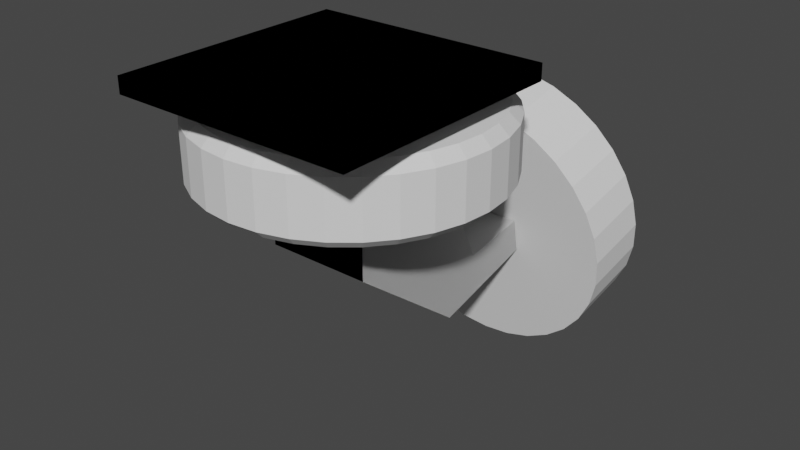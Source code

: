 # Source: Tren_de_aterrizaje.blend  (saved by Blender 3.0.42; exported with 4.5.12 LTS)
import bpy
from mathutils import Matrix  # noqa: F401  (used for matrix-valued properties, if any)

bpy.ops.wm.read_factory_settings(use_empty=True)
scene = bpy.context.scene
scene.name = 'Scene'

# ---- collections
col_collection = bpy.data.collections.new('Collection'); scene.collection.children.link(col_collection)
col_collection_2 = bpy.data.collections.new('Collection 2'); scene.collection.children.link(col_collection_2)

# ---- world
world_world = bpy.data.worlds.new('World'); scene.world = world_world
world_world.use_nodes = True; world_world.node_tree.nodes.clear()
_N = world_world.node_tree.nodes; _L = world_world.node_tree.links
n0 = _N.new('ShaderNodeOutputWorld'); n0.name = 'World Output'; n0.location = (300, 300)
n1 = _N.new('ShaderNodeBackground'); n1.name = 'Background'; n1.location = (10, 300)
n1.inputs[0].default_value = (0.05088, 0.05088, 0.05088, 1.0)
_L.new(n1.outputs[0], n0.inputs[0])
n0.is_active_output = True
world_world.color = (0.05088, 0.05088, 0.05088)
world_world.use_sun_shadow = False
world_world.sun_shadow_jitter_overblur = 0.0

# ---- meshes
me_atracci_n_parque_centrox2_final = bpy.data.meshes.new('Atracción Parque Centrox2_final')
me_atracci_n_parque_centrox2_final.from_pydata([(-13.13, -19.66, 9.071), (-13.13, 10.34, 9.071), (-13.13, -19.66, 7.07), (-13.13, 10.34, 7.071), (16.87, -19.66, 9.071), (16.87, -19.66, 7.07), (16.87, 10.34, 9.071), (16.87, 10.34, 7.071), (-7.129, 3.063, 0.5073), (-12.13, 3.063, 0.5073), (-7.129, 3.094, 0.0705), (-12.13, 3.094, 0.0705), (-7.129, 3.063, -0.3663), (-12.13, 3.063, -0.3663), (-7.129, 2.967, -0.7938), (-12.13, 2.967, -0.7938), (-7.129, 2.811, -1.203), (-12.13, 2.811, -1.203), (-7.129, 2.596, -1.585), (-12.13, 2.596, -1.585), (-7.129, 2.329, -1.931), (-12.13, 2.329, -1.931), (-7.129, 2.014, -2.235), (-12.13, 2.014, -2.235), (-7.129, 1.657, -2.49), (-12.13, 1.657, -2.49), (-7.129, 1.268, -2.691), (-12.13, 1.268, -2.691), (-7.129, 0.8533, -2.832), (-12.13, 0.8533, -2.832), (-7.129, 0.4226, -2.911), (-12.13, 0.4226, -2.911), (-7.129, -0.01508, -2.927), (-12.13, -0.01508, -2.927), (-7.129, -0.4504, -2.88), (-12.13, -0.4504, -2.88), (-7.129, -0.8741, -2.769), (-12.13, -0.8741, -2.769), (-7.129, -1.277, -2.598), (-12.13, -1.277, -2.598), (-7.129, -1.651, -2.369), (-12.13, -1.651, -2.369), (-7.129, -1.988, -2.089), (-12.13, -1.988, -2.089), (-7.129, -2.28, -1.763), (-12.13, -2.28, -1.763), (-7.129, -2.522, -1.398), (-12.13, -2.522, -1.398), (-7.129, -2.708, -1.001), (-12.13, -2.708, -1.001), (-7.129, -2.834, -0.5818), (-12.13, -2.834, -0.5818), (-7.129, -2.898, -0.1485), (-12.13, -2.898, -0.1485), (-7.129, -2.898, 0.2895), (-12.13, -2.898, 0.2895), (-7.129, -2.834, 0.7228), (-12.13, -2.834, 0.7228), (-7.129, -2.708, 1.142), (-12.13, -2.708, 1.142), (-7.129, -2.522, 1.539), (-12.13, -2.522, 1.539), (-7.129, -2.28, 1.904), (-12.13, -2.28, 1.904), (-7.129, -1.988, 2.23), (-12.13, -1.988, 2.23), (-7.129, -1.651, 2.51), (-12.13, -1.651, 2.51), (-7.129, -1.277, 2.739), (-12.13, -1.277, 2.739), (-7.129, -0.8741, 2.91), (-12.13, -0.8741, 2.91), (-7.129, -0.4504, 3.021), (-12.13, -0.4504, 3.021), (-7.129, -0.01508, 3.069), (-12.13, -0.01508, 3.069), (-7.129, 0.4226, 3.053), (-12.13, 0.4226, 3.053), (-7.129, 0.8533, 2.973), (-12.13, 0.8533, 2.973), (-7.129, 1.268, 2.832), (-12.13, 1.268, 2.832), (-7.129, 1.657, 2.631), (-12.13, 1.657, 2.631), (-7.129, 2.014, 2.376), (-12.13, 2.014, 2.376), (-7.129, 2.329, 2.072), (-12.13, 2.329, 2.072), (-7.129, 2.596, 1.726), (-12.13, 2.596, 1.726), (-7.129, 2.811, 1.344), (-12.13, 2.811, 1.344), (-7.129, 2.967, 0.9348), (-12.13, 2.967, 0.9348), (-7.129, -6.906, 0.0705), (-12.13, -6.906, 0.0705), (-7.129, -6.874, -0.5949), (-12.13, -6.874, -0.5949), (-7.129, -6.779, -1.254), (-12.13, -6.779, -1.254), (-7.129, -6.622, -1.902), (-12.13, -6.622, -1.902), (-7.129, -6.404, -2.531), (-12.13, -6.404, -2.531), (-7.129, -6.127, -3.137), (-12.13, -6.127, -3.137), (-7.129, -5.794, -3.714), (-12.13, -5.794, -3.714), (-7.129, -5.408, -4.257), (-12.13, -5.408, -4.257), (-7.129, -4.972, -4.76), (-12.13, -4.972, -4.76), (-7.129, -4.49, -5.22), (-12.13, -4.49, -5.22), (-7.129, -3.966, -5.632), (-12.13, -3.966, -5.632), (-7.129, -3.406, -5.992), (-12.13, -3.406, -5.992), (-7.129, -2.813, -6.297), (-12.13, -2.813, -6.297), (-7.129, -2.195, -6.544), (-12.13, -2.195, -6.544), (-7.129, -1.556, -6.732), (-12.13, -1.556, -6.732), (-7.129, -0.9017, -6.858), (-12.13, -0.9017, -6.858), (-7.129, -0.2386, -6.922), (-12.13, -0.2386, -6.922), (-7.129, 0.4276, -6.922), (-12.13, 0.4276, -6.922), (-7.129, 1.091, -6.858), (-12.13, 1.091, -6.858), (-7.129, 1.745, -6.732), (-12.13, 1.745, -6.732), (-7.129, 2.384, -6.544), (-12.13, 2.384, -6.544), (-7.129, 3.002, -6.297), (-12.13, 3.002, -6.297), (-7.129, 3.594, -5.992), (-12.13, 3.594, -5.992), (-7.129, 4.155, -5.632), (-12.13, 4.155, -5.632), (-7.129, 4.679, -5.22), (-12.13, 4.679, -5.22), (-7.129, 5.161, -4.76), (-12.13, 5.161, -4.76), (-7.129, 5.597, -4.257), (-12.13, 5.597, -4.257), (-7.129, 5.983, -3.714), (-12.13, 5.983, -3.714), (-7.129, 6.316, -3.137), (-12.13, 6.316, -3.137), (-7.129, 6.593, -2.531), (-12.13, 6.593, -2.531), (-7.129, 6.811, -1.902), (-12.13, 6.811, -1.902), (-7.129, 6.968, -1.254), (-12.13, 6.968, -1.254), (-7.129, 7.063, -0.5949), (-12.13, 7.063, -0.5949), (-7.129, 7.094, 0.0705), (-12.13, 7.094, 0.0705), (-12.13, -6.906, 7.07), (-7.129, -6.906, 7.07), (-12.13, 7.094, 7.071), (-7.129, 7.094, 7.071), (11.87, 3.063, 0.5073), (6.871, 3.063, 0.5073), (11.87, 3.094, 0.0705), (6.871, 3.094, 0.0705), (11.87, 3.063, -0.3663), (6.871, 3.063, -0.3663), (11.87, 2.967, -0.7938), (6.871, 2.967, -0.7938), (11.87, 2.811, -1.203), (6.871, 2.811, -1.203), (11.87, 2.596, -1.585), (6.871, 2.596, -1.585), (11.87, 2.329, -1.931), (6.871, 2.329, -1.931), (11.87, 2.014, -2.235), (6.871, 2.014, -2.235), (11.87, 1.657, -2.49), (6.871, 1.657, -2.49), (11.87, 1.268, -2.691), (6.871, 1.268, -2.691), (11.87, 0.8533, -2.832), (6.871, 0.8533, -2.832), (11.87, 0.4226, -2.911), (6.871, 0.4226, -2.911), (11.87, -0.01508, -2.927), (6.871, -0.01508, -2.927), (11.87, -0.4504, -2.88), (6.871, -0.4504, -2.88), (11.87, -0.8741, -2.769), (6.871, -0.8741, -2.769), (11.87, -1.277, -2.598), (6.871, -1.277, -2.598), (11.87, -1.651, -2.369), (6.871, -1.651, -2.369), (11.87, -1.988, -2.089), (6.871, -1.988, -2.089), (11.87, -2.28, -1.763), (6.871, -2.28, -1.763), (11.87, -2.522, -1.398), (6.871, -2.522, -1.398), (11.87, -2.708, -1.001), (6.871, -2.708, -1.001), (11.87, -2.834, -0.5818), (6.871, -2.834, -0.5818), (11.87, -2.898, -0.1485), (6.871, -2.898, -0.1485), (11.87, -2.898, 0.2895), (6.871, -2.898, 0.2895), (11.87, -2.834, 0.7228), (6.871, -2.834, 0.7228), (11.87, -2.708, 1.142), (6.871, -2.708, 1.142), (11.87, -2.522, 1.539), (6.871, -2.522, 1.539), (11.87, -2.28, 1.904), (6.871, -2.28, 1.904), (11.87, -1.988, 2.23), (6.871, -1.988, 2.23), (11.87, -1.651, 2.51), (6.871, -1.651, 2.51), (11.87, -1.277, 2.739), (6.871, -1.277, 2.739), (11.87, -0.8741, 2.91), (6.871, -0.8741, 2.91), (11.87, -0.4504, 3.021), (6.871, -0.4504, 3.021), (11.87, -0.01508, 3.069), (6.871, -0.01508, 3.069), (11.87, 0.4226, 3.053), (6.871, 0.4226, 3.053), (11.87, 0.8533, 2.973), (6.871, 0.8533, 2.973), (11.87, 1.268, 2.832), (6.871, 1.268, 2.832), (11.87, 1.657, 2.631), (6.871, 1.657, 2.631), (11.87, 2.014, 2.376), (6.871, 2.014, 2.376), (11.87, 2.329, 2.072), (6.871, 2.329, 2.072), (11.87, 2.596, 1.726), (6.871, 2.596, 1.726), (11.87, 2.811, 1.344), (6.871, 2.811, 1.344), (11.87, 2.967, 0.9348), (6.871, 2.967, 0.9348), (11.87, -6.906, 0.0705), (6.871, -6.906, 0.0705), (11.87, -6.874, -0.5949), (6.871, -6.874, -0.5949), (11.87, -6.779, -1.254), (6.871, -6.779, -1.254), (11.87, -6.622, -1.902), (6.871, -6.622, -1.902), (11.87, -6.404, -2.531), (6.871, -6.404, -2.531), (11.87, -6.127, -3.137), (6.871, -6.127, -3.137), (11.87, -5.794, -3.714), (6.871, -5.794, -3.714), (11.87, -5.408, -4.257), (6.871, -5.408, -4.257), (11.87, -4.972, -4.76), (6.871, -4.972, -4.76), (11.87, -4.49, -5.22), (6.871, -4.49, -5.22), (11.87, -3.966, -5.632), (6.871, -3.966, -5.632), (11.87, -3.406, -5.992), (6.871, -3.406, -5.992), (11.87, -2.813, -6.297), (6.871, -2.813, -6.297), (11.87, -2.195, -6.544), (6.871, -2.195, -6.544), (11.87, -1.556, -6.732), (6.871, -1.556, -6.732), (11.87, -0.9017, -6.858), (6.871, -0.9017, -6.858), (11.87, -0.2386, -6.922), (6.871, -0.2386, -6.922), (11.87, 0.4276, -6.922), (6.871, 0.4276, -6.922), (11.87, 1.091, -6.858), (6.871, 1.091, -6.858), (11.87, 1.745, -6.732), (6.871, 1.745, -6.732), (11.87, 2.384, -6.544), (6.871, 2.384, -6.544), (11.87, 3.002, -6.297), (6.871, 3.002, -6.297), (11.87, 3.594, -5.992), (6.871, 3.594, -5.992), (11.87, 4.155, -5.632), (6.871, 4.155, -5.632), (11.87, 4.679, -5.22), (6.871, 4.679, -5.22), (11.87, 5.161, -4.76), (6.871, 5.161, -4.76), (11.87, 5.597, -4.257), (6.871, 5.597, -4.257), (11.87, 5.983, -3.714), (6.871, 5.983, -3.714), (11.87, 6.316, -3.137), (6.871, 6.316, -3.137), (11.87, 6.593, -2.531), (6.871, 6.593, -2.531), (11.87, 6.811, -1.902), (6.871, 6.811, -1.902), (11.87, 6.968, -1.254), (6.871, 6.968, -1.254), (11.87, 7.063, -0.5949), (6.871, 7.063, -0.5949), (11.87, 7.094, 0.0705), (6.871, 7.094, 0.0705), (6.871, -6.906, 7.07), (11.87, -6.906, 7.07), (6.871, 7.094, 7.071), (11.87, 7.094, 7.071)], [], [(0, 1, 2), (2, 1, 3), (4, 0, 5), (5, 0, 2), (6, 4, 7), (7, 4, 5), (1, 6, 3), (3, 6, 7), (7, 5, 3), (3, 5, 2), (1, 0, 6), (6, 0, 4), (8, 9, 10), (10, 9, 11), (10, 11, 12), (12, 11, 13), (12, 13, 14), (14, 13, 15), (14, 15, 16), (16, 15, 17), (16, 17, 18), (18, 17, 19), (18, 19, 20), (20, 19, 21), (20, 21, 22), (22, 21, 23), (22, 23, 24), (24, 23, 25), (24, 25, 26), (26, 25, 27), (26, 27, 28), (28, 27, 29), (28, 29, 30), (30, 29, 31), (30, 31, 32), (32, 31, 33), (32, 33, 34), (34, 33, 35), (34, 35, 36), (36, 35, 37), (36, 37, 38), (38, 37, 39), (38, 39, 40), (40, 39, 41), (40, 41, 42), (42, 41, 43), (42, 43, 44), (44, 43, 45), (44, 45, 46), (46, 45, 47), (46, 47, 48), (48, 47, 49), (48, 49, 50), (50, 49, 51), (50, 51, 52), (52, 51, 53), (52, 53, 54), (54, 53, 55), (54, 55, 56), (56, 55, 57), (56, 57, 58), (58, 57, 59), (58, 59, 60), (60, 59, 61), (60, 61, 62), (62, 61, 63), (62, 63, 64), (64, 63, 65), (64, 65, 66), (66, 65, 67), (66, 67, 68), (68, 67, 69), (68, 69, 70), (70, 69, 71), (70, 71, 72), (72, 71, 73), (72, 73, 74), (74, 73, 75), (74, 75, 76), (76, 75, 77), (76, 77, 78), (78, 77, 79), (78, 79, 80), (80, 79, 81), (80, 81, 82), (82, 81, 83), (82, 83, 84), (84, 83, 85), (84, 85, 86), (86, 85, 87), (86, 87, 88), (88, 87, 89), (88, 89, 90), (90, 89, 91), (90, 91, 92), (92, 91, 93), (92, 93, 8), (8, 93, 9), (94, 95, 96), (96, 95, 97), (96, 97, 98), (98, 97, 99), (98, 99, 100), (100, 99, 101), (100, 101, 102), (102, 101, 103), (102, 103, 104), (104, 103, 105), (104, 105, 106), (106, 105, 107), (106, 107, 108), (108, 107, 109), (108, 109, 110), (110, 109, 111), (110, 111, 112), (112, 111, 113), (112, 113, 114), (114, 113, 115), (114, 115, 116), (116, 115, 117), (116, 117, 118), (118, 117, 119), (118, 119, 120), (120, 119, 121), (120, 121, 122), (122, 121, 123), (122, 123, 124), (124, 123, 125), (124, 125, 126), (126, 125, 127), (126, 127, 128), (128, 127, 129), (128, 129, 130), (130, 129, 131), (130, 131, 132), (132, 131, 133), (132, 133, 134), (134, 133, 135), (134, 135, 136), (136, 135, 137), (136, 137, 138), (138, 137, 139), (138, 139, 140), (140, 139, 141), (140, 141, 142), (142, 141, 143), (142, 143, 144), (144, 143, 145), (144, 145, 146), (146, 145, 147), (146, 147, 148), (148, 147, 149), (148, 149, 150), (150, 149, 151), (150, 151, 152), (152, 151, 153), (152, 153, 154), (154, 153, 155), (154, 155, 156), (156, 155, 157), (156, 157, 158), (158, 157, 159), (158, 159, 160), (160, 159, 161), (162, 95, 163), (163, 95, 94), (164, 162, 165), (165, 162, 163), (161, 164, 160), (160, 164, 165), (12, 158, 10), (10, 158, 160), (10, 160, 8), (8, 160, 92), (92, 160, 90), (90, 160, 88), (88, 160, 165), (88, 165, 86), (86, 165, 84), (84, 165, 82), (82, 165, 80), (80, 165, 78), (78, 165, 76), (76, 165, 74), (74, 165, 163), (74, 163, 72), (72, 163, 70), (70, 163, 68), (68, 163, 66), (66, 163, 64), (64, 163, 62), (62, 163, 60), (60, 163, 94), (60, 94, 58), (58, 94, 56), (56, 94, 54), (54, 94, 52), (52, 94, 96), (52, 96, 98), (158, 12, 156), (156, 12, 14), (156, 14, 154), (154, 14, 152), (152, 14, 16), (152, 16, 150), (150, 16, 18), (150, 18, 148), (148, 18, 146), (146, 18, 20), (146, 20, 144), (144, 20, 22), (144, 22, 142), (142, 22, 140), (140, 22, 24), (140, 24, 138), (138, 24, 136), (136, 24, 26), (136, 26, 134), (134, 26, 28), (134, 28, 132), (132, 28, 130), (130, 28, 30), (130, 30, 128), (128, 30, 32), (128, 32, 126), (126, 32, 124), (124, 32, 34), (124, 34, 122), (122, 34, 36), (122, 36, 120), (120, 36, 118), (118, 36, 38), (118, 38, 116), (116, 38, 40), (116, 40, 114), (114, 40, 112), (112, 40, 42), (112, 42, 110), (110, 42, 44), (110, 44, 108), (108, 44, 106), (106, 44, 46), (106, 46, 104), (104, 46, 48), (104, 48, 102), (102, 48, 100), (100, 48, 50), (100, 50, 98), (98, 50, 52), (9, 161, 11), (11, 161, 159), (11, 159, 13), (13, 159, 157), (13, 157, 15), (15, 157, 155), (15, 155, 153), (9, 93, 161), (161, 93, 91), (161, 91, 89), (161, 89, 164), (164, 89, 87), (164, 87, 85), (85, 83, 164), (164, 83, 81), (164, 81, 79), (79, 77, 164), (164, 77, 75), (164, 75, 162), (162, 75, 73), (162, 73, 71), (71, 69, 162), (162, 69, 67), (162, 67, 65), (65, 63, 162), (162, 63, 61), (162, 61, 95), (95, 61, 59), (95, 59, 57), (57, 55, 95), (95, 55, 53), (95, 53, 97), (97, 53, 99), (99, 53, 51), (99, 51, 101), (101, 51, 49), (101, 49, 103), (103, 49, 105), (105, 49, 47), (105, 47, 107), (107, 47, 45), (107, 45, 109), (109, 45, 111), (111, 45, 43), (111, 43, 113), (113, 43, 41), (113, 41, 115), (115, 41, 117), (117, 41, 39), (117, 39, 119), (119, 39, 37), (119, 37, 121), (121, 37, 123), (123, 37, 35), (123, 35, 125), (125, 35, 33), (125, 33, 127), (127, 33, 129), (129, 33, 31), (129, 31, 131), (131, 31, 29), (131, 29, 133), (133, 29, 135), (135, 29, 27), (135, 27, 137), (137, 27, 25), (137, 25, 139), (139, 25, 141), (141, 25, 23), (141, 23, 143), (143, 23, 145), (145, 23, 21), (145, 21, 147), (147, 21, 19), (147, 19, 149), (149, 19, 151), (151, 19, 17), (151, 17, 153), (153, 17, 15), (166, 167, 168), (168, 167, 169), (168, 169, 170), (170, 169, 171), (170, 171, 172), (172, 171, 173), (172, 173, 174), (174, 173, 175), (174, 175, 176), (176, 175, 177), (176, 177, 178), (178, 177, 179), (178, 179, 180), (180, 179, 181), (180, 181, 182), (182, 181, 183), (182, 183, 184), (184, 183, 185), (184, 185, 186), (186, 185, 187), (186, 187, 188), (188, 187, 189), (188, 189, 190), (190, 189, 191), (190, 191, 192), (192, 191, 193), (192, 193, 194), (194, 193, 195), (194, 195, 196), (196, 195, 197), (196, 197, 198), (198, 197, 199), (198, 199, 200), (200, 199, 201), (200, 201, 202), (202, 201, 203), (202, 203, 204), (204, 203, 205), (204, 205, 206), (206, 205, 207), (206, 207, 208), (208, 207, 209), (208, 209, 210), (210, 209, 211), (210, 211, 212), (212, 211, 213), (212, 213, 214), (214, 213, 215), (214, 215, 216), (216, 215, 217), (216, 217, 218), (218, 217, 219), (218, 219, 220), (220, 219, 221), (220, 221, 222), (222, 221, 223), (222, 223, 224), (224, 223, 225), (224, 225, 226), (226, 225, 227), (226, 227, 228), (228, 227, 229), (228, 229, 230), (230, 229, 231), (230, 231, 232), (232, 231, 233), (232, 233, 234), (234, 233, 235), (234, 235, 236), (236, 235, 237), (236, 237, 238), (238, 237, 239), (238, 239, 240), (240, 239, 241), (240, 241, 242), (242, 241, 243), (242, 243, 244), (244, 243, 245), (244, 245, 246), (246, 245, 247), (246, 247, 248), (248, 247, 249), (248, 249, 250), (250, 249, 251), (250, 251, 166), (166, 251, 167), (252, 253, 254), (254, 253, 255), (254, 255, 256), (256, 255, 257), (256, 257, 258), (258, 257, 259), (258, 259, 260), (260, 259, 261), (260, 261, 262), (262, 261, 263), (262, 263, 264), (264, 263, 265), (264, 265, 266), (266, 265, 267), (266, 267, 268), (268, 267, 269), (268, 269, 270), (270, 269, 271), (270, 271, 272), (272, 271, 273), (272, 273, 274), (274, 273, 275), (274, 275, 276), (276, 275, 277), (276, 277, 278), (278, 277, 279), (278, 279, 280), (280, 279, 281), (280, 281, 282), (282, 281, 283), (282, 283, 284), (284, 283, 285), (284, 285, 286), (286, 285, 287), (286, 287, 288), (288, 287, 289), (288, 289, 290), (290, 289, 291), (290, 291, 292), (292, 291, 293), (292, 293, 294), (294, 293, 295), (294, 295, 296), (296, 295, 297), (296, 297, 298), (298, 297, 299), (298, 299, 300), (300, 299, 301), (300, 301, 302), (302, 301, 303), (302, 303, 304), (304, 303, 305), (304, 305, 306), (306, 305, 307), (306, 307, 308), (308, 307, 309), (308, 309, 310), (310, 309, 311), (310, 311, 312), (312, 311, 313), (312, 313, 314), (314, 313, 315), (314, 315, 316), (316, 315, 317), (316, 317, 318), (318, 317, 319), (320, 253, 321), (321, 253, 252), (322, 320, 323), (323, 320, 321), (319, 322, 318), (318, 322, 323), (170, 316, 168), (168, 316, 318), (168, 318, 166), (166, 318, 250), (250, 318, 248), (248, 318, 246), (246, 318, 323), (246, 323, 244), (244, 323, 242), (242, 323, 240), (240, 323, 238), (238, 323, 236), (236, 323, 234), (234, 323, 232), (232, 323, 321), (232, 321, 230), (230, 321, 228), (228, 321, 226), (226, 321, 224), (224, 321, 222), (222, 321, 220), (220, 321, 218), (218, 321, 252), (218, 252, 216), (216, 252, 214), (214, 252, 212), (212, 252, 210), (210, 252, 254), (210, 254, 256), (316, 170, 314), (314, 170, 172), (314, 172, 312), (312, 172, 310), (310, 172, 174), (310, 174, 308), (308, 174, 176), (308, 176, 306), (306, 176, 304), (304, 176, 178), (304, 178, 302), (302, 178, 180), (302, 180, 300), (300, 180, 298), (298, 180, 182), (298, 182, 296), (296, 182, 294), (294, 182, 184), (294, 184, 292), (292, 184, 186), (292, 186, 290), (290, 186, 288), (288, 186, 188), (288, 188, 286), (286, 188, 190), (286, 190, 284), (284, 190, 282), (282, 190, 192), (282, 192, 280), (280, 192, 194), (280, 194, 278), (278, 194, 276), (276, 194, 196), (276, 196, 274), (274, 196, 198), (274, 198, 272), (272, 198, 270), (270, 198, 200), (270, 200, 268), (268, 200, 202), (268, 202, 266), (266, 202, 264), (264, 202, 204), (264, 204, 262), (262, 204, 206), (262, 206, 260), (260, 206, 258), (258, 206, 208), (258, 208, 256), (256, 208, 210), (167, 319, 169), (169, 319, 317), (169, 317, 171), (171, 317, 315), (171, 315, 173), (173, 315, 313), (173, 313, 311), (167, 251, 319), (319, 251, 249), (319, 249, 247), (319, 247, 322), (322, 247, 245), (322, 245, 243), (243, 241, 322), (322, 241, 239), (322, 239, 237), (237, 235, 322), (322, 235, 233), (322, 233, 320), (320, 233, 231), (320, 231, 229), (229, 227, 320), (320, 227, 225), (320, 225, 223), (223, 221, 320), (320, 221, 219), (320, 219, 253), (253, 219, 217), (253, 217, 215), (215, 213, 253), (253, 213, 211), (253, 211, 255), (255, 211, 257), (257, 211, 209), (257, 209, 259), (259, 209, 207), (259, 207, 261), (261, 207, 263), (263, 207, 205), (263, 205, 265), (265, 205, 203), (265, 203, 267), (267, 203, 269), (269, 203, 201), (269, 201, 271), (271, 201, 199), (271, 199, 273), (273, 199, 275), (275, 199, 197), (275, 197, 277), (277, 197, 195), (277, 195, 279), (279, 195, 281), (281, 195, 193), (281, 193, 283), (283, 193, 191), (283, 191, 285), (285, 191, 287), (287, 191, 189), (287, 189, 289), (289, 189, 187), (289, 187, 291), (291, 187, 293), (293, 187, 185), (293, 185, 295), (295, 185, 183), (295, 183, 297), (297, 183, 299), (299, 183, 181), (299, 181, 301), (301, 181, 303), (303, 181, 179), (303, 179, 305), (305, 179, 177), (305, 177, 307), (307, 177, 309), (309, 177, 175), (309, 175, 311), (311, 175, 173)])
me_atracci_n_parque_centrox2_final.use_remesh_fix_poles = True
me_atracci_n_parque_centrox2_final.use_remesh_preserve_attributes = False
me_atracci_n_parque_centrox2_final.update()
me_plane = bpy.data.meshes.new('Plane')
me_plane.from_pydata([(-5.118, 3.466, 6.465), (-4.367, 4.382, 6.465), (-3.451, 5.133, 6.465), (-2.407, 5.691, 6.465), (-1.369, 6.035, 6.465), (-0.09495, 6.151, 6.465), (-6.02, 1.289, 6.465), (-5.676, 2.422, 6.465), (-6.136, 0.1104, 6.465), (-6.02, -1.068, 6.465), (-5.676, -2.201, 6.465), (-5.118, -3.246, 6.465), (-4.367, -4.161, 6.465), (-3.451, -4.912, 6.465), (-2.407, -5.471, 6.465), (-1.273, -5.814, 6.465), (-0.09495, -5.931, 6.465), (-2.629, 1.803, 6.465), (-2.25, 2.264, 6.465), (-1.789, 2.643, 6.465), (-1.262, 2.924, 6.465), (-0.7388, 3.098, 6.465), (-0.09643, 3.156, 6.465), (-3.084, 0.7046, 6.465), (-2.911, 1.276, 6.465), (-3.142, 0.1104, 6.465), (-3.084, -0.4839, 6.465), (-2.911, -1.055, 6.465), (-2.629, -1.582, 6.465), (-2.25, -2.043, 6.465), (-1.789, -2.422, 6.465), (-1.262, -2.704, 6.465), (-0.6907, -2.877, 6.465), (-0.09643, -2.936, 6.465), (0.4978, -2.877, 6.465), (1.069, -2.704, 6.465), (1.596, -2.422, 6.465), (2.057, -2.043, 6.465), (2.436, -1.582, 6.465), (2.718, -1.055, 6.465), (2.891, -0.4839, 6.465), (2.95, 0.1104, 6.465), (2.891, 0.7046, 6.465), (2.718, 1.276, 6.465), (2.436, 1.803, 6.465), (2.057, 2.264, 6.465), (1.596, 2.643, 6.465), (1.069, 2.924, 6.465), (0.4978, 3.098, 6.465), (1.015, -5.883, 6.465), (13.25, -5.883, 6.465), (1.015, 6.109, 6.465), (25.08, 9.575, 6.465), (17.11, 22.6, 6.465), (21.49, 23.44, 6.465), (18.42, 14.0, 6.465), (-6.02, 1.289, -6.716), (-5.676, 2.422, -6.716), (-5.118, 3.466, -6.716), (-4.367, 4.382, -6.716), (-3.451, 5.133, -6.716), (-2.407, 5.691, -6.716), (-1.369, 6.035, -6.716), (-0.09495, 6.151, -6.716), (-5.676, -2.201, -6.716), (-6.02, -1.068, -6.716), (-6.136, 0.1104, -6.716), (-5.118, -3.246, -6.716), (-4.367, -4.161, -6.716), (-3.451, -4.912, -6.716), (-2.407, -5.471, -6.716), (-1.273, -5.814, -6.716), (-0.09495, -5.931, -6.716), (-3.084, 0.7046, -6.716), (-2.911, 1.276, -6.716), (-2.629, 1.803, -6.716), (-2.25, 2.264, -6.716), (-1.789, 2.643, -6.716), (-1.262, 2.924, -6.716), (-0.7388, 3.098, -6.716), (-0.09643, 3.156, -6.716), (-2.911, -1.055, -6.716), (-3.084, -0.4839, -6.716), (-3.142, 0.1104, -6.716), (-2.629, -1.582, -6.716), (-2.25, -2.043, -6.716), (-1.789, -2.422, -6.716), (-1.262, -2.704, -6.716), (-0.6907, -2.877, -6.716), (-0.09643, -2.936, -6.716), (0.4978, -2.877, -6.716), (1.069, -2.704, -6.716), (1.596, -2.422, -6.716), (2.057, -2.043, -6.716), (2.436, -1.582, -6.716), (2.718, -1.055, -6.716), (2.891, -0.4839, -6.716), (2.95, 0.1104, -6.716), (2.891, 0.7046, -6.716), (2.718, 1.276, -6.716), (2.436, 1.803, -6.716), (2.057, 2.264, -6.716), (1.596, 2.643, -6.716), (1.069, 2.924, -6.716), (0.4978, 3.098, -6.716), (1.015, -5.883, -6.716), (13.25, -5.883, -6.716), (25.08, 9.575, -6.716), (18.42, 14.0, -6.716), (1.015, 6.109, -6.716), (17.11, 22.6, -6.716), (21.49, 23.44, -6.716)], [], [(55, 53, 54, 52), (45, 46, 55), (47, 51, 55, 46), (44, 45, 55), (43, 44, 55), (42, 43, 55), (41, 42, 55), (55, 52, 41), (52, 50, 41), (47, 48, 5, 51), (5, 48, 22, 4), (4, 22, 21, 3), (3, 21, 20, 2), (2, 20, 19, 1), (1, 19, 18, 0), (0, 18, 17, 7), (7, 17, 24, 6), (6, 24, 23, 8), (8, 23, 25, 9), (9, 25, 26, 10), (10, 26, 27, 11), (11, 27, 28, 12), (12, 28, 29, 13), (13, 29, 30, 14), (14, 30, 31, 15), (15, 31, 32, 16), (33, 49, 16, 32), (34, 50, 49, 33), (34, 35, 50), (35, 36, 50), (36, 37, 50), (37, 38, 50), (38, 39, 50), (39, 40, 50), (41, 50, 40), (108, 107, 111, 110), (101, 108, 102), (103, 102, 108, 109), (100, 108, 101), (99, 108, 100), (98, 108, 99), (97, 108, 98), (108, 97, 107), (107, 97, 106), (103, 109, 63, 104), (63, 62, 80, 104), (62, 61, 79, 80), (61, 60, 78, 79), (60, 59, 77, 78), (59, 58, 76, 77), (58, 57, 75, 76), (57, 56, 74, 75), (56, 66, 73, 74), (66, 65, 83, 73), (65, 64, 82, 83), (64, 67, 81, 82), (67, 68, 84, 81), (68, 69, 85, 84), (69, 70, 86, 85), (70, 71, 87, 86), (71, 72, 88, 87), (89, 88, 72, 105), (90, 89, 105, 106), (90, 106, 91), (91, 106, 92), (92, 106, 93), (93, 106, 94), (94, 106, 95), (95, 106, 96), (97, 96, 106), (33, 32, 88, 89), (1, 0, 58, 59), (34, 33, 89, 90), (4, 3, 61, 62), (35, 34, 90, 91), (9, 10, 64, 65), (36, 35, 91, 92), (6, 8, 66, 56), (37, 36, 92, 93), (8, 9, 65, 66), (38, 37, 93, 94), (10, 11, 67, 64), (39, 38, 94, 95), (11, 12, 68, 67), (40, 39, 95, 96), (12, 13, 69, 68), (41, 40, 96, 97), (13, 14, 70, 69), (42, 41, 97, 98), (14, 15, 71, 70), (43, 42, 98, 99), (15, 16, 72, 71), (44, 43, 99, 100), (23, 24, 74, 73), (45, 44, 100, 101), (24, 17, 75, 74), (46, 45, 101, 102), (18, 19, 77, 76), (47, 46, 102, 103), (19, 20, 78, 77), (48, 47, 103, 104), (21, 22, 80, 79), (22, 48, 104, 80), (17, 18, 76, 75), (49, 50, 106, 105), (20, 21, 79, 78), (50, 52, 107, 106), (27, 26, 82, 81), (55, 51, 109, 108), (25, 23, 73, 83), (53, 55, 108, 110), (26, 25, 83, 82), (52, 54, 111, 107), (28, 27, 81, 84), (7, 6, 56, 57), (54, 53, 110, 111), (29, 28, 84, 85), (0, 7, 57, 58), (30, 29, 85, 86), (2, 1, 59, 60), (16, 49, 105, 72), (31, 30, 86, 87), (3, 2, 60, 61), (51, 5, 63, 109), (32, 31, 87, 88), (5, 4, 62, 63)])
_uv = me_plane.uv_layers.new(name='UVMap')
_uv.uv.foreach_set('vector', [0.5, 1.0, 0.5, 1.0, 1.0, 1.0, 1.0, 1.0, 0.0, 0.0, 0.0, 0.0, 0.0, 0.0, 0.0, 0.0, 0.0, 0.0, 0.0, 0.0, 0.0, 0.0, 0.0, 0.0, 0.0, 0.0, 0.0, 0.0, 0.0, 0.0, 0.0, 0.0, 0.0, 0.0, 0.0, 0.0, 0.0, 0.0, 0.0, 0.0, 0.0, 0.0, 0.0, 0.0, 0.0, 0.0, 0.0, 0.0, 1.0, 1.0, 0.0, 0.0, 1.0, 1.0, 0.0, 0.0, 0.0, 0.0, 0.0, 0.0, 0.0, 0.0, 0.0, 0.0, 0.0, 0.0, 0.0, 0.0, 0.0, 0.0, 0.0, 0.0, 0.0, 0.0, 0.0, 0.0, 0.0, 0.0, 0.0, 0.0, 0.0, 0.0, 0.0, 0.0, 0.0, 0.0, 0.0, 0.0, 0.0, 0.0, 0.0, 0.0, 0.0, 0.0, 0.0, 0.0, 0.0, 0.0, 0.0, 0.0, 0.0, 0.0, 0.0, 0.0, 0.0, 0.0, 0.0, 0.0, 0.0, 0.0, 0.0, 0.0, 0.0, 0.0, 0.0, 0.0, 0.0, 0.0, 0.0, 0.0, 0.0, 0.0, 0.0, 0.0, 0.0, 0.0, 0.0, 0.0, 0.0, 0.0, 0.0, 0.0, 0.0, 0.0, 0.0, 0.0, 0.0, 0.0, 0.0, 0.0, 0.0, 0.0, 0.0, 0.0, 0.0, 0.0, 0.0, 0.0, 0.0, 0.0, 0.0, 0.0, 0.0, 0.0, 0.0, 0.0, 0.0, 0.0, 0.0, 0.0, 0.0, 0.0, 0.0, 0.0, 0.0, 0.0, 0.0, 0.0, 0.0, 0.0, 0.0, 0.0, 0.0, 0.0, 0.0, 0.0, 0.0, 0.0, 0.0, 0.0, 0.0, 0.0, 0.0, 0.0, 0.0, 0.0, 0.0, 0.0, 0.0, 0.0, 0.0, 0.0, 0.0, 0.0, 0.0, 0.0, 0.0, 0.0, 0.0, 0.0, 0.0, 0.0, 0.0, 0.0, 0.0, 0.0, 0.0, 0.0, 0.0, 0.0, 0.0, 0.0, 0.0, 0.0, 0.0, 0.0, 0.0, 0.0, 0.0, 0.0, 0.0, 0.0, 0.0, 0.0, 0.0, 0.0, 0.0, 0.0, 0.0, 0.0, 0.0, 0.0, 0.0, 0.0, 0.0, 0.0, 0.0, 0.0, 0.0, 0.0, 0.0, 0.0, 0.0, 0.0, 0.0, 0.0, 0.0, 0.0, 0.0, 0.0, 0.0, 0.0, 0.5, 1.0, 1.0, 1.0, 1.0, 1.0, 0.5, 1.0, 0.0, 0.0, 0.0, 0.0, 0.0, 0.0, 0.0, 0.0, 0.0, 0.0, 0.0, 0.0, 0.0, 0.0, 0.0, 0.0, 0.0, 0.0, 0.0, 0.0, 0.0, 0.0, 0.0, 0.0, 0.0, 0.0, 0.0, 0.0, 0.0, 0.0, 0.0, 0.0, 0.0, 0.0, 0.0, 0.0, 0.0, 0.0, 0.0, 0.0, 0.0, 0.0, 1.0, 1.0, 1.0, 1.0, 0.0, 0.0, 0.0, 0.0, 0.0, 0.0, 0.0, 0.0, 0.0, 0.0, 0.0, 0.0, 0.0, 0.0, 0.0, 0.0, 0.0, 0.0, 0.0, 0.0, 0.0, 0.0, 0.0, 0.0, 0.0, 0.0, 0.0, 0.0, 0.0, 0.0, 0.0, 0.0, 0.0, 0.0, 0.0, 0.0, 0.0, 0.0, 0.0, 0.0, 0.0, 0.0, 0.0, 0.0, 0.0, 0.0, 0.0, 0.0, 0.0, 0.0, 0.0, 0.0, 0.0, 0.0, 0.0, 0.0, 0.0, 0.0, 0.0, 0.0, 0.0, 0.0, 0.0, 0.0, 0.0, 0.0, 0.0, 0.0, 0.0, 0.0, 0.0, 0.0, 0.0, 0.0, 0.0, 0.0, 0.0, 0.0, 0.0, 0.0, 0.0, 0.0, 0.0, 0.0, 0.0, 0.0, 0.0, 0.0, 0.0, 0.0, 0.0, 0.0, 0.0, 0.0, 0.0, 0.0, 0.0, 0.0, 0.0, 0.0, 0.0, 0.0, 0.0, 0.0, 0.0, 0.0, 0.0, 0.0, 0.0, 0.0, 0.0, 0.0, 0.0, 0.0, 0.0, 0.0, 0.0, 0.0, 0.0, 0.0, 0.0, 0.0, 0.0, 0.0, 0.0, 0.0, 0.0, 0.0, 0.0, 0.0, 0.0, 0.0, 0.0, 0.0, 0.0, 0.0, 0.0, 0.0, 0.0, 0.0, 0.0, 0.0, 0.0, 0.0, 0.0, 0.0, 0.0, 0.0, 0.0, 0.0, 0.0, 0.0, 0.0, 0.0, 0.0, 0.0, 0.0, 0.0, 0.0, 0.0, 0.0, 0.0, 0.0, 0.0, 0.0, 0.0, 0.0, 0.0, 0.0, 0.0, 0.0, 0.0, 0.0, 0.0, 0.0, 0.0, 0.0, 0.0, 0.0, 0.0, 0.0, 0.0, 0.0, 0.0, 0.0, 0.0, 0.0, 0.0, 0.0, 0.0, 0.0, 0.0, 0.0, 0.0, 0.0, 0.0, 0.0, 0.0, 0.0, 0.0, 0.0, 0.0, 0.0, 0.0, 0.0, 0.0, 0.0, 0.0, 0.0, 0.0, 0.0, 0.0, 0.0, 0.0, 0.0, 0.0, 0.0, 0.0, 0.0, 0.0, 0.0, 0.0, 0.0, 0.0, 0.0, 0.0, 0.0, 0.0, 0.0, 0.0, 0.0, 0.0, 0.0, 0.0, 0.0, 0.0, 0.0, 0.0, 0.0, 0.0, 0.0, 0.0, 0.0, 0.0, 0.0, 0.0, 0.0, 0.0, 0.0, 0.0, 0.0, 0.0, 0.0, 0.0, 0.0, 0.0, 0.0, 0.0, 0.0, 0.0, 0.0, 0.0, 0.0, 0.0, 0.0, 0.0, 0.0, 0.0, 0.0, 0.0, 0.0, 0.0, 0.0, 0.0, 0.0, 0.0, 0.0, 0.0, 0.0, 0.0, 0.0, 0.0, 0.0, 0.0, 0.0, 0.0, 0.0, 0.0, 0.0, 0.0, 0.0, 0.0, 0.0, 0.0, 0.0, 0.0, 0.0, 0.0, 0.0, 0.0, 0.0, 0.0, 0.0, 0.0, 0.0, 0.0, 0.0, 0.0, 0.0, 0.0, 0.0, 0.0, 0.0, 0.0, 0.0, 0.0, 0.0, 0.0, 0.0, 0.0, 0.0, 0.0, 0.0, 0.0, 0.0, 0.0, 0.0, 0.0, 0.0, 0.0, 0.0, 0.0, 0.0, 0.0, 0.0, 0.0, 0.0, 0.0, 0.0, 0.0, 0.0, 0.0, 0.0, 0.0, 0.0, 0.0, 0.0, 0.0, 0.0, 0.0, 0.0, 0.0, 0.0, 0.0, 0.0, 0.0, 0.0, 0.0, 0.0, 0.0, 0.0, 0.0, 0.0, 0.0, 0.0, 0.0, 0.0, 0.0, 0.0, 0.0, 0.0, 0.0, 0.0, 0.0, 0.0, 0.0, 0.0, 0.0, 0.0, 0.0, 0.0, 0.0, 0.0, 0.0, 0.0, 0.0, 0.0, 0.0, 0.0, 0.0, 0.0, 0.0, 0.0, 0.0, 0.0, 0.0, 0.0, 0.0, 0.0, 0.0, 0.0, 0.0, 0.0, 0.0, 0.0, 0.0, 0.0, 0.0, 0.0, 0.0, 0.0, 0.0, 0.0, 0.0, 0.0, 0.0, 0.0, 0.0, 0.0, 0.0, 0.0, 0.0, 0.0, 0.0, 0.0, 0.0, 0.0, 0.0, 0.0, 0.0, 0.0, 0.0, 0.0, 0.0, 0.0, 0.0, 0.0, 0.0, 0.0, 0.0, 0.0, 0.0, 0.0, 0.0, 0.0, 0.0, 0.0, 0.0, 0.0, 0.0, 0.0, 0.0, 0.0, 0.0, 0.0, 0.0, 0.0, 0.0, 0.0, 0.0, 0.0, 0.0, 0.0, 0.0, 0.0, 0.0, 0.0, 0.0, 0.0, 0.0, 0.0, 0.0, 0.0, 0.0, 0.0, 0.0, 0.0, 0.0, 0.0, 0.0, 0.0, 0.0, 0.0, 0.0, 0.0, 0.0, 0.0, 0.0, 1.0, 1.0, 1.0, 1.0, 0.0, 0.0, 0.0, 0.0, 0.0, 0.0, 0.0, 0.0, 0.0, 0.0, 0.0, 0.0, 0.0, 0.0, 0.0, 0.0, 0.0, 0.0, 0.0, 0.0, 0.0, 0.0, 0.0, 0.0, 0.0, 0.0, 0.5, 1.0, 0.5, 1.0, 0.5, 1.0, 0.5, 1.0, 0.0, 0.0, 0.0, 0.0, 0.0, 0.0, 0.0, 0.0, 1.0, 1.0, 1.0, 1.0, 1.0, 1.0, 1.0, 1.0, 0.0, 0.0, 0.0, 0.0, 0.0, 0.0, 0.0, 0.0, 0.0, 0.0, 0.0, 0.0, 0.0, 0.0, 0.0, 0.0, 1.0, 1.0, 0.5, 1.0, 0.5, 1.0, 1.0, 1.0, 0.0, 0.0, 0.0, 0.0, 0.0, 0.0, 0.0, 0.0, 0.0, 0.0, 0.0, 0.0, 0.0, 0.0, 0.0, 0.0, 0.0, 0.0, 0.0, 0.0, 0.0, 0.0, 0.0, 0.0, 0.0, 0.0, 0.0, 0.0, 0.0, 0.0, 0.0, 0.0, 0.0, 0.0, 0.0, 0.0, 0.0, 0.0, 0.0, 0.0, 0.0, 0.0, 0.0, 0.0, 0.0, 0.0, 0.0, 0.0, 0.0, 0.0, 0.0, 0.0, 0.0, 0.0, 0.0, 0.0, 0.0, 0.0, 0.0, 0.0, 0.0, 0.0, 0.0, 0.0, 0.0, 0.0, 0.0, 0.0, 0.0, 0.0, 0.0, 0.0, 0.0, 0.0, 0.0, 0.0, 0.0, 0.0, 0.0, 0.0])
me_plane.use_remesh_fix_poles = True
me_plane.use_remesh_preserve_attributes = False
me_plane.update()
me_plane_001 = bpy.data.meshes.new('Plane.001')
me_plane_001.from_pydata([(19.26, 23.29, -18.26), (17.49, 32.25, -18.26), (22.75, 23.99, -17.91), (20.98, 32.94, -17.91), (26.11, 24.65, -16.87), (24.34, 33.61, -16.87), (29.21, 25.26, -15.18), (27.44, 34.22, -15.18), (31.92, 25.8, -12.91), (30.15, 34.76, -12.91), (34.15, 26.24, -10.14), (32.38, 35.2, -10.14), (35.81, 26.57, -6.987), (34.03, 35.53, -6.987), (36.83, 26.77, -3.562), (35.05, 35.73, -3.562), (37.17, 26.84, -2.261e-06), (35.4, 35.8, -2.442e-06), (36.83, 26.77, 3.562), (35.05, 35.73, 3.562), (35.81, 26.57, 6.987), (34.03, 35.53, 6.987), (34.15, 26.24, 10.14), (32.38, 35.2, 10.14), (31.92, 25.8, 12.91), (30.15, 34.76, 12.91), (29.21, 25.26, 15.18), (27.44, 34.22, 15.18), (26.11, 24.65, 16.87), (24.34, 33.61, 16.87), (22.75, 23.99, 17.91), (20.98, 32.94, 17.91), (19.26, 23.29, 18.26), (17.49, 32.25, 18.26), (15.77, 22.6, 17.91), (13.99, 31.56, 17.91), (12.41, 21.94, 16.87), (10.63, 30.89, 16.87), (9.311, 21.32, 15.18), (7.538, 30.28, 15.18), (6.597, 20.79, 12.91), (4.824, 29.74, 12.91), (4.37, 20.35, 10.14), (2.597, 29.3, 10.14), (2.715, 20.02, 6.987), (0.9421, 28.98, 6.987), (1.696, 19.82, 3.562), (-0.07701, 28.77, 3.562), (1.352, 19.75, -4.249e-07), (-0.4211, 28.71, -6.058e-07), (1.696, 19.82, -3.562), (-0.07701, 28.77, -3.562), (2.715, 20.02, -6.987), (0.9421, 28.98, -6.987), (4.37, 20.35, -10.14), (2.597, 29.3, -10.14), (6.597, 20.79, -12.91), (4.824, 29.74, -12.91), (9.311, 21.32, -15.18), (7.538, 30.28, -15.18), (12.41, 21.94, -16.87), (10.63, 30.89, -16.87), (15.77, 22.6, -17.91), (13.99, 31.56, -17.91)], [], [(0, 1, 3, 2), (2, 3, 5, 4), (4, 5, 7, 6), (6, 7, 9, 8), (8, 9, 11, 10), (10, 11, 13, 12), (12, 13, 15, 14), (14, 15, 17, 16), (16, 17, 19, 18), (18, 19, 21, 20), (20, 21, 23, 22), (22, 23, 25, 24), (24, 25, 27, 26), (26, 27, 29, 28), (28, 29, 31, 30), (30, 31, 33, 32), (32, 33, 35, 34), (34, 35, 37, 36), (36, 37, 39, 38), (38, 39, 41, 40), (40, 41, 43, 42), (42, 43, 45, 44), (44, 45, 47, 46), (46, 47, 49, 48), (48, 49, 51, 50), (50, 51, 53, 52), (52, 53, 55, 54), (54, 55, 57, 56), (56, 57, 59, 58), (58, 59, 61, 60), (3, 1, 63, 61, 59, 57, 55, 53, 51, 49, 47, 45, 43, 41, 39, 37, 35, 33, 31, 29, 27, 25, 23, 21, 19, 17, 15, 13, 11, 9, 7, 5), (60, 61, 63, 62), (62, 63, 1, 0), (0, 2, 4, 6, 8, 10, 12, 14, 16, 18, 20, 22, 24, 26, 28, 30, 32, 34, 36, 38, 40, 42, 44, 46, 48, 50, 52, 54, 56, 58, 60, 62)])
_uv = me_plane_001.uv_layers.new(name='UVMap')
_uv.uv.foreach_set('vector', [1.0, 0.5, 1.0, 1.0, 0.9688, 1.0, 0.9688, 0.5, 0.9688, 0.5, 0.9688, 1.0, 0.9375, 1.0, 0.9375, 0.5, 0.9375, 0.5, 0.9375, 1.0, 0.9062, 1.0, 0.9062, 0.5, 0.9062, 0.5, 0.9062, 1.0, 0.875, 1.0, 0.875, 0.5, 0.875, 0.5, 0.875, 1.0, 0.8438, 1.0, 0.8438, 0.5, 0.8438, 0.5, 0.8438, 1.0, 0.8125, 1.0, 0.8125, 0.5, 0.8125, 0.5, 0.8125, 1.0, 0.7812, 1.0, 0.7812, 0.5, 0.7812, 0.5, 0.7812, 1.0, 0.75, 1.0, 0.75, 0.5, 0.75, 0.5, 0.75, 1.0, 0.7188, 1.0, 0.7188, 0.5, 0.7188, 0.5, 0.7188, 1.0, 0.6875, 1.0, 0.6875, 0.5, 0.6875, 0.5, 0.6875, 1.0, 0.6562, 1.0, 0.6562, 0.5, 0.6562, 0.5, 0.6562, 1.0, 0.625, 1.0, 0.625, 0.5, 0.625, 0.5, 0.625, 1.0, 0.5938, 1.0, 0.5938, 0.5, 0.5938, 0.5, 0.5938, 1.0, 0.5625, 1.0, 0.5625, 0.5, 0.5625, 0.5, 0.5625, 1.0, 0.5312, 1.0, 0.5312, 0.5, 0.5312, 0.5, 0.5312, 1.0, 0.5, 1.0, 0.5, 0.5, 0.5, 0.5, 0.5, 1.0, 0.4688, 1.0, 0.4688, 0.5, 0.4688, 0.5, 0.4688, 1.0, 0.4375, 1.0, 0.4375, 0.5, 0.4375, 0.5, 0.4375, 1.0, 0.4062, 1.0, 0.4062, 0.5, 0.4062, 0.5, 0.4062, 1.0, 0.375, 1.0, 0.375, 0.5, 0.375, 0.5, 0.375, 1.0, 0.3438, 1.0, 0.3438, 0.5, 0.3438, 0.5, 0.3438, 1.0, 0.3125, 1.0, 0.3125, 0.5, 0.3125, 0.5, 0.3125, 1.0, 0.2812, 1.0, 0.2812, 0.5, 0.2812, 0.5, 0.2812, 1.0, 0.25, 1.0, 0.25, 0.5, 0.25, 0.5, 0.25, 1.0, 0.2188, 1.0, 0.2188, 0.5, 0.2188, 0.5, 0.2188, 1.0, 0.1875, 1.0, 0.1875, 0.5, 0.1875, 0.5, 0.1875, 1.0, 0.1562, 1.0, 0.1562, 0.5, 0.1562, 0.5, 0.1562, 1.0, 0.125, 1.0, 0.125, 0.5, 0.125, 0.5, 0.125, 1.0, 0.09375, 1.0, 0.09375, 0.5, 0.09375, 0.5, 0.09375, 1.0, 0.0625, 1.0, 0.0625, 0.5, 0.2968, 0.4854, 0.25, 0.49, 0.2032, 0.4854, 0.1582, 0.4717, 0.1167, 0.4496, 0.08029, 0.4197, 0.05045, 0.3833, 0.02827, 0.3418, 0.01461, 0.2968, 0.01, 0.25, 0.01461, 0.2032, 0.02827, 0.1582, 0.05045, 0.1167, 0.08029, 0.08029, 0.1167, 0.05045, 0.1582, 0.02827, 0.2032, 0.01461, 0.25, 0.01, 0.2968, 0.01461, 0.3418, 0.02827, 0.3833, 0.05045, 0.4197, 0.08029, 0.4496, 0.1167, 0.4717, 0.1582, 0.4854, 0.2032, 0.49, 0.25, 0.4854, 0.2968, 0.4717, 0.3418, 0.4496, 0.3833, 0.4197, 0.4197, 0.3833, 0.4496, 0.3418, 0.4717, 0.0625, 0.5, 0.0625, 1.0, 0.03125, 1.0, 0.03125, 0.5, 0.03125, 0.5, 0.03125, 1.0, 0.0, 1.0, 0.0, 0.5, 0.75, 0.49, 0.7968, 0.4854, 0.8418, 0.4717, 0.8833, 0.4496, 0.9197, 0.4197, 0.9496, 0.3833, 0.9717, 0.3418, 0.9854, 0.2968, 0.99, 0.25, 0.9854, 0.2032, 0.9717, 0.1582, 0.9496, 0.1167, 0.9197, 0.08029, 0.8833, 0.05045, 0.8418, 0.02827, 0.7968, 0.01461, 0.75, 0.01, 0.7032, 0.01461, 0.6582, 0.02827, 0.6167, 0.05045, 0.5803, 0.08029, 0.5504, 0.1167, 0.5283, 0.1582, 0.5146, 0.2032, 0.51, 0.25, 0.5146, 0.2968, 0.5283, 0.3418, 0.5504, 0.3833, 0.5803, 0.4197, 0.6167, 0.4496, 0.6582, 0.4717, 0.7032, 0.4854])
me_plane_001.use_remesh_fix_poles = True
me_plane_001.use_remesh_preserve_attributes = False
me_plane_001.update()
me_atracci_n_parque_centrox2_final_005 = bpy.data.meshes.new('Atracción Parque Centrox2_final.005')
me_atracci_n_parque_centrox2_final_005.from_pydata([(-13.13, -19.66, 9.071), (-13.13, 10.34, 9.071), (-13.13, -19.66, 7.07), (-13.13, 10.34, 7.071), (16.87, -19.66, 9.071), (16.87, -19.66, 7.07), (16.87, 10.34, 9.071), (16.87, 10.34, 7.071), (-7.129, 3.063, 0.5073), (-12.13, 3.063, 0.5073), (-7.129, 3.094, 0.0705), (-12.13, 3.094, 0.0705), (-7.129, 3.063, -0.3663), (-12.13, 3.063, -0.3663), (-7.129, 2.967, -0.7938), (-12.13, 2.967, -0.7938), (-7.129, 2.811, -1.203), (-12.13, 2.811, -1.203), (-7.129, 2.596, -1.585), (-12.13, 2.596, -1.585), (-7.129, 2.329, -1.931), (-12.13, 2.329, -1.931), (-7.129, 2.014, -2.235), (-12.13, 2.014, -2.235), (-7.129, 1.657, -2.49), (-12.13, 1.657, -2.49), (-7.129, 1.268, -2.691), (-12.13, 1.268, -2.691), (-7.129, 0.8533, -2.832), (-12.13, 0.8533, -2.832), (-7.129, 0.4226, -2.911), (-12.13, 0.4226, -2.911), (-7.129, -0.01508, -2.927), (-12.13, -0.01508, -2.927), (-7.129, -0.4504, -2.88), (-12.13, -0.4504, -2.88), (-7.129, -0.8741, -2.769), (-12.13, -0.8741, -2.769), (-7.129, -1.277, -2.598), (-12.13, -1.277, -2.598), (-7.129, -1.651, -2.369), (-12.13, -1.651, -2.369), (-7.129, -1.988, -2.089), (-12.13, -1.988, -2.089), (-7.129, -2.28, -1.763), (-12.13, -2.28, -1.763), (-7.129, -2.522, -1.398), (-12.13, -2.522, -1.398), (-7.129, -2.708, -1.001), (-12.13, -2.708, -1.001), (-7.129, -2.834, -0.5818), (-12.13, -2.834, -0.5818), (-7.129, -2.898, -0.1485), (-12.13, -2.898, -0.1485), (-7.129, -2.898, 0.2895), (-12.13, -2.898, 0.2895), (-7.129, -2.834, 0.7228), (-12.13, -2.834, 0.7228), (-7.129, -2.708, 1.142), (-12.13, -2.708, 1.142), (-7.129, -2.522, 1.539), (-12.13, -2.522, 1.539), (-7.129, -2.28, 1.904), (-12.13, -2.28, 1.904), (-7.129, -1.988, 2.23), (-12.13, -1.988, 2.23), (-7.129, -1.651, 2.51), (-12.13, -1.651, 2.51), (-7.129, -1.277, 2.739), (-12.13, -1.277, 2.739), (-7.129, -0.8741, 2.91), (-12.13, -0.8741, 2.91), (-7.129, -0.4504, 3.021), (-12.13, -0.4504, 3.021), (-7.129, -0.01508, 3.069), (-12.13, -0.01508, 3.069), (-7.129, 0.4226, 3.053), (-12.13, 0.4226, 3.053), (-7.129, 0.8533, 2.973), (-12.13, 0.8533, 2.973), (-7.129, 1.268, 2.832), (-12.13, 1.268, 2.832), (-7.129, 1.657, 2.631), (-12.13, 1.657, 2.631), (-7.129, 2.014, 2.376), (-12.13, 2.014, 2.376), (-7.129, 2.329, 2.072), (-12.13, 2.329, 2.072), (-7.129, 2.596, 1.726), (-12.13, 2.596, 1.726), (-7.129, 2.811, 1.344), (-12.13, 2.811, 1.344), (-7.129, 2.967, 0.9348), (-12.13, 2.967, 0.9348), (-7.129, -6.906, 0.0705), (-12.13, -6.906, 0.0705), (-7.129, -6.874, -0.5949), (-12.13, -6.874, -0.5949), (-7.129, -6.779, -1.254), (-12.13, -6.779, -1.254), (-7.129, -6.622, -1.902), (-12.13, -6.622, -1.902), (-7.129, -6.404, -2.531), (-12.13, -6.404, -2.531), (-7.129, -6.127, -3.137), (-12.13, -6.127, -3.137), (-7.129, -5.794, -3.714), (-12.13, -5.794, -3.714), (-7.129, -5.408, -4.257), (-12.13, -5.408, -4.257), (-7.129, -4.972, -4.76), (-12.13, -4.972, -4.76), (-7.129, -4.49, -5.22), (-12.13, -4.49, -5.22), (-7.129, -3.966, -5.632), (-12.13, -3.966, -5.632), (-7.129, -3.406, -5.992), (-12.13, -3.406, -5.992), (-7.129, -2.813, -6.297), (-12.13, -2.813, -6.297), (-7.129, -2.195, -6.544), (-12.13, -2.195, -6.544), (-7.129, -1.556, -6.732), (-12.13, -1.556, -6.732), (-7.129, -0.9017, -6.858), (-12.13, -0.9017, -6.858), (-7.129, -0.2386, -6.922), (-12.13, -0.2386, -6.922), (-7.129, 0.4276, -6.922), (-12.13, 0.4276, -6.922), (-7.129, 1.091, -6.858), (-12.13, 1.091, -6.858), (-7.129, 1.745, -6.732), (-12.13, 1.745, -6.732), (-7.129, 2.384, -6.544), (-12.13, 2.384, -6.544), (-7.129, 3.002, -6.297), (-12.13, 3.002, -6.297), (-7.129, 3.594, -5.992), (-12.13, 3.594, -5.992), (-7.129, 4.155, -5.632), (-12.13, 4.155, -5.632), (-7.129, 4.679, -5.22), (-12.13, 4.679, -5.22), (-7.129, 5.161, -4.76), (-12.13, 5.161, -4.76), (-7.129, 5.597, -4.257), (-12.13, 5.597, -4.257), (-7.129, 5.983, -3.714), (-12.13, 5.983, -3.714), (-7.129, 6.316, -3.137), (-12.13, 6.316, -3.137), (-7.129, 6.593, -2.531), (-12.13, 6.593, -2.531), (-7.129, 6.811, -1.902), (-12.13, 6.811, -1.902), (-7.129, 6.968, -1.254), (-12.13, 6.968, -1.254), (-7.129, 7.063, -0.5949), (-12.13, 7.063, -0.5949), (-7.129, 7.094, 0.0705), (-12.13, 7.094, 0.0705), (-12.13, -6.906, 7.07), (-7.129, -6.906, 7.07), (-12.13, 7.094, 7.071), (-7.129, 7.094, 7.071), (11.87, 3.063, 0.5073), (6.871, 3.063, 0.5073), (11.87, 3.094, 0.0705), (6.871, 3.094, 0.0705), (11.87, 3.063, -0.3663), (6.871, 3.063, -0.3663), (11.87, 2.967, -0.7938), (6.871, 2.967, -0.7938), (11.87, 2.811, -1.203), (6.871, 2.811, -1.203), (11.87, 2.596, -1.585), (6.871, 2.596, -1.585), (11.87, 2.329, -1.931), (6.871, 2.329, -1.931), (11.87, 2.014, -2.235), (6.871, 2.014, -2.235), (11.87, 1.657, -2.49), (6.871, 1.657, -2.49), (11.87, 1.268, -2.691), (6.871, 1.268, -2.691), (11.87, 0.8533, -2.832), (6.871, 0.8533, -2.832), (11.87, 0.4226, -2.911), (6.871, 0.4226, -2.911), (11.87, -0.01508, -2.927), (6.871, -0.01508, -2.927), (11.87, -0.4504, -2.88), (6.871, -0.4504, -2.88), (11.87, -0.8741, -2.769), (6.871, -0.8741, -2.769), (11.87, -1.277, -2.598), (6.871, -1.277, -2.598), (11.87, -1.651, -2.369), (6.871, -1.651, -2.369), (11.87, -1.988, -2.089), (6.871, -1.988, -2.089), (11.87, -2.28, -1.763), (6.871, -2.28, -1.763), (11.87, -2.522, -1.398), (6.871, -2.522, -1.398), (11.87, -2.708, -1.001), (6.871, -2.708, -1.001), (11.87, -2.834, -0.5818), (6.871, -2.834, -0.5818), (11.87, -2.898, -0.1485), (6.871, -2.898, -0.1485), (11.87, -2.898, 0.2895), (6.871, -2.898, 0.2895), (11.87, -2.834, 0.7228), (6.871, -2.834, 0.7228), (11.87, -2.708, 1.142), (6.871, -2.708, 1.142), (11.87, -2.522, 1.539), (6.871, -2.522, 1.539), (11.87, -2.28, 1.904), (6.871, -2.28, 1.904), (11.87, -1.988, 2.23), (6.871, -1.988, 2.23), (11.87, -1.651, 2.51), (6.871, -1.651, 2.51), (11.87, -1.277, 2.739), (6.871, -1.277, 2.739), (11.87, -0.8741, 2.91), (6.871, -0.8741, 2.91), (11.87, -0.4504, 3.021), (6.871, -0.4504, 3.021), (11.87, -0.01508, 3.069), (6.871, -0.01508, 3.069), (11.87, 0.4226, 3.053), (6.871, 0.4226, 3.053), (11.87, 0.8533, 2.973), (6.871, 0.8533, 2.973), (11.87, 1.268, 2.832), (6.871, 1.268, 2.832), (11.87, 1.657, 2.631), (6.871, 1.657, 2.631), (11.87, 2.014, 2.376), (6.871, 2.014, 2.376), (11.87, 2.329, 2.072), (6.871, 2.329, 2.072), (11.87, 2.596, 1.726), (6.871, 2.596, 1.726), (11.87, 2.811, 1.344), (6.871, 2.811, 1.344), (11.87, 2.967, 0.9348), (6.871, 2.967, 0.9348), (11.87, -6.906, 0.0705), (6.871, -6.906, 0.0705), (11.87, -6.874, -0.5949), (6.871, -6.874, -0.5949), (11.87, -6.779, -1.254), (6.871, -6.779, -1.254), (11.87, -6.622, -1.902), (6.871, -6.622, -1.902), (11.87, -6.404, -2.531), (6.871, -6.404, -2.531), (11.87, -6.127, -3.137), (6.871, -6.127, -3.137), (11.87, -5.794, -3.714), (6.871, -5.794, -3.714), (11.87, -5.408, -4.257), (6.871, -5.408, -4.257), (11.87, -4.972, -4.76), (6.871, -4.972, -4.76), (11.87, -4.49, -5.22), (6.871, -4.49, -5.22), (11.87, -3.966, -5.632), (6.871, -3.966, -5.632), (11.87, -3.406, -5.992), (6.871, -3.406, -5.992), (11.87, -2.813, -6.297), (6.871, -2.813, -6.297), (11.87, -2.195, -6.544), (6.871, -2.195, -6.544), (11.87, -1.556, -6.732), (6.871, -1.556, -6.732), (11.87, -0.9017, -6.858), (6.871, -0.9017, -6.858), (11.87, -0.2386, -6.922), (6.871, -0.2386, -6.922), (11.87, 0.4276, -6.922), (6.871, 0.4276, -6.922), (11.87, 1.091, -6.858), (6.871, 1.091, -6.858), (11.87, 1.745, -6.732), (6.871, 1.745, -6.732), (11.87, 2.384, -6.544), (6.871, 2.384, -6.544), (11.87, 3.002, -6.297), (6.871, 3.002, -6.297), (11.87, 3.594, -5.992), (6.871, 3.594, -5.992), (11.87, 4.155, -5.632), (6.871, 4.155, -5.632), (11.87, 4.679, -5.22), (6.871, 4.679, -5.22), (11.87, 5.161, -4.76), (6.871, 5.161, -4.76), (11.87, 5.597, -4.257), (6.871, 5.597, -4.257), (11.87, 5.983, -3.714), (6.871, 5.983, -3.714), (11.87, 6.316, -3.137), (6.871, 6.316, -3.137), (11.87, 6.593, -2.531), (6.871, 6.593, -2.531), (11.87, 6.811, -1.902), (6.871, 6.811, -1.902), (11.87, 6.968, -1.254), (6.871, 6.968, -1.254), (11.87, 7.063, -0.5949), (6.871, 7.063, -0.5949), (11.87, 7.094, 0.0705), (6.871, 7.094, 0.0705), (6.871, -6.906, 7.07), (11.87, -6.906, 7.07), (6.871, 7.094, 7.071), (11.87, 7.094, 7.071)], [], [(0, 1, 2), (2, 1, 3), (4, 0, 5), (5, 0, 2), (6, 4, 7), (7, 4, 5), (1, 6, 3), (3, 6, 7), (7, 5, 3), (3, 5, 2), (1, 0, 6), (6, 0, 4), (8, 9, 10), (10, 9, 11), (10, 11, 12), (12, 11, 13), (12, 13, 14), (14, 13, 15), (14, 15, 16), (16, 15, 17), (16, 17, 18), (18, 17, 19), (18, 19, 20), (20, 19, 21), (20, 21, 22), (22, 21, 23), (22, 23, 24), (24, 23, 25), (24, 25, 26), (26, 25, 27), (26, 27, 28), (28, 27, 29), (28, 29, 30), (30, 29, 31), (30, 31, 32), (32, 31, 33), (32, 33, 34), (34, 33, 35), (34, 35, 36), (36, 35, 37), (36, 37, 38), (38, 37, 39), (38, 39, 40), (40, 39, 41), (40, 41, 42), (42, 41, 43), (42, 43, 44), (44, 43, 45), (44, 45, 46), (46, 45, 47), (46, 47, 48), (48, 47, 49), (48, 49, 50), (50, 49, 51), (50, 51, 52), (52, 51, 53), (52, 53, 54), (54, 53, 55), (54, 55, 56), (56, 55, 57), (56, 57, 58), (58, 57, 59), (58, 59, 60), (60, 59, 61), (60, 61, 62), (62, 61, 63), (62, 63, 64), (64, 63, 65), (64, 65, 66), (66, 65, 67), (66, 67, 68), (68, 67, 69), (68, 69, 70), (70, 69, 71), (70, 71, 72), (72, 71, 73), (72, 73, 74), (74, 73, 75), (74, 75, 76), (76, 75, 77), (76, 77, 78), (78, 77, 79), (78, 79, 80), (80, 79, 81), (80, 81, 82), (82, 81, 83), (82, 83, 84), (84, 83, 85), (84, 85, 86), (86, 85, 87), (86, 87, 88), (88, 87, 89), (88, 89, 90), (90, 89, 91), (90, 91, 92), (92, 91, 93), (92, 93, 8), (8, 93, 9), (94, 95, 96), (96, 95, 97), (96, 97, 98), (98, 97, 99), (98, 99, 100), (100, 99, 101), (100, 101, 102), (102, 101, 103), (102, 103, 104), (104, 103, 105), (104, 105, 106), (106, 105, 107), (106, 107, 108), (108, 107, 109), (108, 109, 110), (110, 109, 111), (110, 111, 112), (112, 111, 113), (112, 113, 114), (114, 113, 115), (114, 115, 116), (116, 115, 117), (116, 117, 118), (118, 117, 119), (118, 119, 120), (120, 119, 121), (120, 121, 122), (122, 121, 123), (122, 123, 124), (124, 123, 125), (124, 125, 126), (126, 125, 127), (126, 127, 128), (128, 127, 129), (128, 129, 130), (130, 129, 131), (130, 131, 132), (132, 131, 133), (132, 133, 134), (134, 133, 135), (134, 135, 136), (136, 135, 137), (136, 137, 138), (138, 137, 139), (138, 139, 140), (140, 139, 141), (140, 141, 142), (142, 141, 143), (142, 143, 144), (144, 143, 145), (144, 145, 146), (146, 145, 147), (146, 147, 148), (148, 147, 149), (148, 149, 150), (150, 149, 151), (150, 151, 152), (152, 151, 153), (152, 153, 154), (154, 153, 155), (154, 155, 156), (156, 155, 157), (156, 157, 158), (158, 157, 159), (158, 159, 160), (160, 159, 161), (162, 95, 163), (163, 95, 94), (164, 162, 165), (165, 162, 163), (161, 164, 160), (160, 164, 165), (12, 158, 10), (10, 158, 160), (10, 160, 8), (8, 160, 92), (92, 160, 90), (90, 160, 88), (88, 160, 165), (88, 165, 86), (86, 165, 84), (84, 165, 82), (82, 165, 80), (80, 165, 78), (78, 165, 76), (76, 165, 74), (74, 165, 163), (74, 163, 72), (72, 163, 70), (70, 163, 68), (68, 163, 66), (66, 163, 64), (64, 163, 62), (62, 163, 60), (60, 163, 94), (60, 94, 58), (58, 94, 56), (56, 94, 54), (54, 94, 52), (52, 94, 96), (52, 96, 98), (158, 12, 156), (156, 12, 14), (156, 14, 154), (154, 14, 152), (152, 14, 16), (152, 16, 150), (150, 16, 18), (150, 18, 148), (148, 18, 146), (146, 18, 20), (146, 20, 144), (144, 20, 22), (144, 22, 142), (142, 22, 140), (140, 22, 24), (140, 24, 138), (138, 24, 136), (136, 24, 26), (136, 26, 134), (134, 26, 28), (134, 28, 132), (132, 28, 130), (130, 28, 30), (130, 30, 128), (128, 30, 32), (128, 32, 126), (126, 32, 124), (124, 32, 34), (124, 34, 122), (122, 34, 36), (122, 36, 120), (120, 36, 118), (118, 36, 38), (118, 38, 116), (116, 38, 40), (116, 40, 114), (114, 40, 112), (112, 40, 42), (112, 42, 110), (110, 42, 44), (110, 44, 108), (108, 44, 106), (106, 44, 46), (106, 46, 104), (104, 46, 48), (104, 48, 102), (102, 48, 100), (100, 48, 50), (100, 50, 98), (98, 50, 52), (9, 161, 11), (11, 161, 159), (11, 159, 13), (13, 159, 157), (13, 157, 15), (15, 157, 155), (15, 155, 153), (9, 93, 161), (161, 93, 91), (161, 91, 89), (161, 89, 164), (164, 89, 87), (164, 87, 85), (85, 83, 164), (164, 83, 81), (164, 81, 79), (79, 77, 164), (164, 77, 75), (164, 75, 162), (162, 75, 73), (162, 73, 71), (71, 69, 162), (162, 69, 67), (162, 67, 65), (65, 63, 162), (162, 63, 61), (162, 61, 95), (95, 61, 59), (95, 59, 57), (57, 55, 95), (95, 55, 53), (95, 53, 97), (97, 53, 99), (99, 53, 51), (99, 51, 101), (101, 51, 49), (101, 49, 103), (103, 49, 105), (105, 49, 47), (105, 47, 107), (107, 47, 45), (107, 45, 109), (109, 45, 111), (111, 45, 43), (111, 43, 113), (113, 43, 41), (113, 41, 115), (115, 41, 117), (117, 41, 39), (117, 39, 119), (119, 39, 37), (119, 37, 121), (121, 37, 123), (123, 37, 35), (123, 35, 125), (125, 35, 33), (125, 33, 127), (127, 33, 129), (129, 33, 31), (129, 31, 131), (131, 31, 29), (131, 29, 133), (133, 29, 135), (135, 29, 27), (135, 27, 137), (137, 27, 25), (137, 25, 139), (139, 25, 141), (141, 25, 23), (141, 23, 143), (143, 23, 145), (145, 23, 21), (145, 21, 147), (147, 21, 19), (147, 19, 149), (149, 19, 151), (151, 19, 17), (151, 17, 153), (153, 17, 15), (166, 167, 168), (168, 167, 169), (168, 169, 170), (170, 169, 171), (170, 171, 172), (172, 171, 173), (172, 173, 174), (174, 173, 175), (174, 175, 176), (176, 175, 177), (176, 177, 178), (178, 177, 179), (178, 179, 180), (180, 179, 181), (180, 181, 182), (182, 181, 183), (182, 183, 184), (184, 183, 185), (184, 185, 186), (186, 185, 187), (186, 187, 188), (188, 187, 189), (188, 189, 190), (190, 189, 191), (190, 191, 192), (192, 191, 193), (192, 193, 194), (194, 193, 195), (194, 195, 196), (196, 195, 197), (196, 197, 198), (198, 197, 199), (198, 199, 200), (200, 199, 201), (200, 201, 202), (202, 201, 203), (202, 203, 204), (204, 203, 205), (204, 205, 206), (206, 205, 207), (206, 207, 208), (208, 207, 209), (208, 209, 210), (210, 209, 211), (210, 211, 212), (212, 211, 213), (212, 213, 214), (214, 213, 215), (214, 215, 216), (216, 215, 217), (216, 217, 218), (218, 217, 219), (218, 219, 220), (220, 219, 221), (220, 221, 222), (222, 221, 223), (222, 223, 224), (224, 223, 225), (224, 225, 226), (226, 225, 227), (226, 227, 228), (228, 227, 229), (228, 229, 230), (230, 229, 231), (230, 231, 232), (232, 231, 233), (232, 233, 234), (234, 233, 235), (234, 235, 236), (236, 235, 237), (236, 237, 238), (238, 237, 239), (238, 239, 240), (240, 239, 241), (240, 241, 242), (242, 241, 243), (242, 243, 244), (244, 243, 245), (244, 245, 246), (246, 245, 247), (246, 247, 248), (248, 247, 249), (248, 249, 250), (250, 249, 251), (250, 251, 166), (166, 251, 167), (252, 253, 254), (254, 253, 255), (254, 255, 256), (256, 255, 257), (256, 257, 258), (258, 257, 259), (258, 259, 260), (260, 259, 261), (260, 261, 262), (262, 261, 263), (262, 263, 264), (264, 263, 265), (264, 265, 266), (266, 265, 267), (266, 267, 268), (268, 267, 269), (268, 269, 270), (270, 269, 271), (270, 271, 272), (272, 271, 273), (272, 273, 274), (274, 273, 275), (274, 275, 276), (276, 275, 277), (276, 277, 278), (278, 277, 279), (278, 279, 280), (280, 279, 281), (280, 281, 282), (282, 281, 283), (282, 283, 284), (284, 283, 285), (284, 285, 286), (286, 285, 287), (286, 287, 288), (288, 287, 289), (288, 289, 290), (290, 289, 291), (290, 291, 292), (292, 291, 293), (292, 293, 294), (294, 293, 295), (294, 295, 296), (296, 295, 297), (296, 297, 298), (298, 297, 299), (298, 299, 300), (300, 299, 301), (300, 301, 302), (302, 301, 303), (302, 303, 304), (304, 303, 305), (304, 305, 306), (306, 305, 307), (306, 307, 308), (308, 307, 309), (308, 309, 310), (310, 309, 311), (310, 311, 312), (312, 311, 313), (312, 313, 314), (314, 313, 315), (314, 315, 316), (316, 315, 317), (316, 317, 318), (318, 317, 319), (320, 253, 321), (321, 253, 252), (322, 320, 323), (323, 320, 321), (319, 322, 318), (318, 322, 323), (170, 316, 168), (168, 316, 318), (168, 318, 166), (166, 318, 250), (250, 318, 248), (248, 318, 246), (246, 318, 323), (246, 323, 244), (244, 323, 242), (242, 323, 240), (240, 323, 238), (238, 323, 236), (236, 323, 234), (234, 323, 232), (232, 323, 321), (232, 321, 230), (230, 321, 228), (228, 321, 226), (226, 321, 224), (224, 321, 222), (222, 321, 220), (220, 321, 218), (218, 321, 252), (218, 252, 216), (216, 252, 214), (214, 252, 212), (212, 252, 210), (210, 252, 254), (210, 254, 256), (316, 170, 314), (314, 170, 172), (314, 172, 312), (312, 172, 310), (310, 172, 174), (310, 174, 308), (308, 174, 176), (308, 176, 306), (306, 176, 304), (304, 176, 178), (304, 178, 302), (302, 178, 180), (302, 180, 300), (300, 180, 298), (298, 180, 182), (298, 182, 296), (296, 182, 294), (294, 182, 184), (294, 184, 292), (292, 184, 186), (292, 186, 290), (290, 186, 288), (288, 186, 188), (288, 188, 286), (286, 188, 190), (286, 190, 284), (284, 190, 282), (282, 190, 192), (282, 192, 280), (280, 192, 194), (280, 194, 278), (278, 194, 276), (276, 194, 196), (276, 196, 274), (274, 196, 198), (274, 198, 272), (272, 198, 270), (270, 198, 200), (270, 200, 268), (268, 200, 202), (268, 202, 266), (266, 202, 264), (264, 202, 204), (264, 204, 262), (262, 204, 206), (262, 206, 260), (260, 206, 258), (258, 206, 208), (258, 208, 256), (256, 208, 210), (167, 319, 169), (169, 319, 317), (169, 317, 171), (171, 317, 315), (171, 315, 173), (173, 315, 313), (173, 313, 311), (167, 251, 319), (319, 251, 249), (319, 249, 247), (319, 247, 322), (322, 247, 245), (322, 245, 243), (243, 241, 322), (322, 241, 239), (322, 239, 237), (237, 235, 322), (322, 235, 233), (322, 233, 320), (320, 233, 231), (320, 231, 229), (229, 227, 320), (320, 227, 225), (320, 225, 223), (223, 221, 320), (320, 221, 219), (320, 219, 253), (253, 219, 217), (253, 217, 215), (215, 213, 253), (253, 213, 211), (253, 211, 255), (255, 211, 257), (257, 211, 209), (257, 209, 259), (259, 209, 207), (259, 207, 261), (261, 207, 263), (263, 207, 205), (263, 205, 265), (265, 205, 203), (265, 203, 267), (267, 203, 269), (269, 203, 201), (269, 201, 271), (271, 201, 199), (271, 199, 273), (273, 199, 275), (275, 199, 197), (275, 197, 277), (277, 197, 195), (277, 195, 279), (279, 195, 281), (281, 195, 193), (281, 193, 283), (283, 193, 191), (283, 191, 285), (285, 191, 287), (287, 191, 189), (287, 189, 289), (289, 189, 187), (289, 187, 291), (291, 187, 293), (293, 187, 185), (293, 185, 295), (295, 185, 183), (295, 183, 297), (297, 183, 299), (299, 183, 181), (299, 181, 301), (301, 181, 303), (303, 181, 179), (303, 179, 305), (305, 179, 177), (305, 177, 307), (307, 177, 309), (309, 177, 175), (309, 175, 311), (311, 175, 173)])
me_atracci_n_parque_centrox2_final_005.use_remesh_fix_poles = True
me_atracci_n_parque_centrox2_final_005.use_remesh_preserve_attributes = False
me_atracci_n_parque_centrox2_final_005.update()
me_plane_002 = bpy.data.meshes.new('Plane.002')
me_plane_002.from_pydata([(-5.118, 3.466, 6.465), (-4.367, 4.382, 6.465), (-3.451, 5.133, 6.465), (-2.407, 5.691, 6.465), (-1.369, 6.035, 6.465), (-0.09495, 6.151, 6.465), (-6.02, 1.289, 6.465), (-5.676, 2.422, 6.465), (-6.136, 0.1104, 6.465), (-6.02, -1.068, 6.465), (-5.676, -2.201, 6.465), (-5.118, -3.246, 6.465), (-4.367, -4.161, 6.465), (-3.451, -4.912, 6.465), (-2.407, -5.471, 6.465), (-1.273, -5.814, 6.465), (-0.09495, -5.931, 6.465), (-2.629, 1.803, 6.465), (-2.25, 2.264, 6.465), (-1.789, 2.643, 6.465), (-1.262, 2.924, 6.465), (-0.7388, 3.098, 6.465), (-0.09643, 3.156, 6.465), (-3.084, 0.7046, 6.465), (-2.911, 1.276, 6.465), (-3.142, 0.1104, 6.465), (-3.084, -0.4839, 6.465), (-2.911, -1.055, 6.465), (-2.629, -1.582, 6.465), (-2.25, -2.043, 6.465), (-1.789, -2.422, 6.465), (-1.262, -2.704, 6.465), (-0.6907, -2.877, 6.465), (-0.09643, -2.936, 6.465), (0.4978, -2.877, 6.465), (1.069, -2.704, 6.465), (1.596, -2.422, 6.465), (2.057, -2.043, 6.465), (2.436, -1.582, 6.465), (2.718, -1.055, 6.465), (2.891, -0.4839, 6.465), (2.95, 0.1104, 6.465), (2.891, 0.7046, 6.465), (2.718, 1.276, 6.465), (2.436, 1.803, 6.465), (2.057, 2.264, 6.465), (1.596, 2.643, 6.465), (1.069, 2.924, 6.465), (0.4978, 3.098, 6.465), (1.015, -5.883, 6.465), (13.25, -5.883, 6.465), (1.015, 6.109, 6.465), (25.08, 9.575, 6.465), (17.11, 22.6, 6.465), (21.49, 23.44, 6.465), (18.42, 14.0, 6.465), (-6.02, 1.289, -6.716), (-5.676, 2.422, -6.716), (-5.118, 3.466, -6.716), (-4.367, 4.382, -6.716), (-3.451, 5.133, -6.716), (-2.407, 5.691, -6.716), (-1.369, 6.035, -6.716), (-0.09495, 6.151, -6.716), (-5.676, -2.201, -6.716), (-6.02, -1.068, -6.716), (-6.136, 0.1104, -6.716), (-5.118, -3.246, -6.716), (-4.367, -4.161, -6.716), (-3.451, -4.912, -6.716), (-2.407, -5.471, -6.716), (-1.273, -5.814, -6.716), (-0.09495, -5.931, -6.716), (-3.084, 0.7046, -6.716), (-2.911, 1.276, -6.716), (-2.629, 1.803, -6.716), (-2.25, 2.264, -6.716), (-1.789, 2.643, -6.716), (-1.262, 2.924, -6.716), (-0.7388, 3.098, -6.716), (-0.09643, 3.156, -6.716), (-2.911, -1.055, -6.716), (-3.084, -0.4839, -6.716), (-3.142, 0.1104, -6.716), (-2.629, -1.582, -6.716), (-2.25, -2.043, -6.716), (-1.789, -2.422, -6.716), (-1.262, -2.704, -6.716), (-0.6907, -2.877, -6.716), (-0.09643, -2.936, -6.716), (0.4978, -2.877, -6.716), (1.069, -2.704, -6.716), (1.596, -2.422, -6.716), (2.057, -2.043, -6.716), (2.436, -1.582, -6.716), (2.718, -1.055, -6.716), (2.891, -0.4839, -6.716), (2.95, 0.1104, -6.716), (2.891, 0.7046, -6.716), (2.718, 1.276, -6.716), (2.436, 1.803, -6.716), (2.057, 2.264, -6.716), (1.596, 2.643, -6.716), (1.069, 2.924, -6.716), (0.4978, 3.098, -6.716), (1.015, -5.883, -6.716), (13.25, -5.883, -6.716), (25.08, 9.575, -6.716), (18.42, 14.0, -6.716), (1.015, 6.109, -6.716), (17.11, 22.6, -6.716), (21.49, 23.44, -6.716)], [], [(55, 53, 54, 52), (45, 46, 55), (47, 51, 55, 46), (44, 45, 55), (43, 44, 55), (42, 43, 55), (41, 42, 55), (55, 52, 41), (52, 50, 41), (47, 48, 5, 51), (5, 48, 22, 4), (4, 22, 21, 3), (3, 21, 20, 2), (2, 20, 19, 1), (1, 19, 18, 0), (0, 18, 17, 7), (7, 17, 24, 6), (6, 24, 23, 8), (8, 23, 25, 9), (9, 25, 26, 10), (10, 26, 27, 11), (11, 27, 28, 12), (12, 28, 29, 13), (13, 29, 30, 14), (14, 30, 31, 15), (15, 31, 32, 16), (33, 49, 16, 32), (34, 50, 49, 33), (34, 35, 50), (35, 36, 50), (36, 37, 50), (37, 38, 50), (38, 39, 50), (39, 40, 50), (41, 50, 40), (108, 107, 111, 110), (101, 108, 102), (103, 102, 108, 109), (100, 108, 101), (99, 108, 100), (98, 108, 99), (97, 108, 98), (108, 97, 107), (107, 97, 106), (103, 109, 63, 104), (63, 62, 80, 104), (62, 61, 79, 80), (61, 60, 78, 79), (60, 59, 77, 78), (59, 58, 76, 77), (58, 57, 75, 76), (57, 56, 74, 75), (56, 66, 73, 74), (66, 65, 83, 73), (65, 64, 82, 83), (64, 67, 81, 82), (67, 68, 84, 81), (68, 69, 85, 84), (69, 70, 86, 85), (70, 71, 87, 86), (71, 72, 88, 87), (89, 88, 72, 105), (90, 89, 105, 106), (90, 106, 91), (91, 106, 92), (92, 106, 93), (93, 106, 94), (94, 106, 95), (95, 106, 96), (97, 96, 106), (33, 32, 88, 89), (1, 0, 58, 59), (34, 33, 89, 90), (4, 3, 61, 62), (35, 34, 90, 91), (9, 10, 64, 65), (36, 35, 91, 92), (6, 8, 66, 56), (37, 36, 92, 93), (8, 9, 65, 66), (38, 37, 93, 94), (10, 11, 67, 64), (39, 38, 94, 95), (11, 12, 68, 67), (40, 39, 95, 96), (12, 13, 69, 68), (41, 40, 96, 97), (13, 14, 70, 69), (42, 41, 97, 98), (14, 15, 71, 70), (43, 42, 98, 99), (15, 16, 72, 71), (44, 43, 99, 100), (23, 24, 74, 73), (45, 44, 100, 101), (24, 17, 75, 74), (46, 45, 101, 102), (18, 19, 77, 76), (47, 46, 102, 103), (19, 20, 78, 77), (48, 47, 103, 104), (21, 22, 80, 79), (22, 48, 104, 80), (17, 18, 76, 75), (49, 50, 106, 105), (20, 21, 79, 78), (50, 52, 107, 106), (27, 26, 82, 81), (55, 51, 109, 108), (25, 23, 73, 83), (53, 55, 108, 110), (26, 25, 83, 82), (52, 54, 111, 107), (28, 27, 81, 84), (7, 6, 56, 57), (54, 53, 110, 111), (29, 28, 84, 85), (0, 7, 57, 58), (30, 29, 85, 86), (2, 1, 59, 60), (16, 49, 105, 72), (31, 30, 86, 87), (3, 2, 60, 61), (51, 5, 63, 109), (32, 31, 87, 88), (5, 4, 62, 63)])
_uv = me_plane_002.uv_layers.new(name='UVMap')
_uv.uv.foreach_set('vector', [0.5, 1.0, 0.5, 1.0, 1.0, 1.0, 1.0, 1.0, 0.0, 0.0, 0.0, 0.0, 0.0, 0.0, 0.0, 0.0, 0.0, 0.0, 0.0, 0.0, 0.0, 0.0, 0.0, 0.0, 0.0, 0.0, 0.0, 0.0, 0.0, 0.0, 0.0, 0.0, 0.0, 0.0, 0.0, 0.0, 0.0, 0.0, 0.0, 0.0, 0.0, 0.0, 0.0, 0.0, 0.0, 0.0, 0.0, 0.0, 1.0, 1.0, 0.0, 0.0, 1.0, 1.0, 0.0, 0.0, 0.0, 0.0, 0.0, 0.0, 0.0, 0.0, 0.0, 0.0, 0.0, 0.0, 0.0, 0.0, 0.0, 0.0, 0.0, 0.0, 0.0, 0.0, 0.0, 0.0, 0.0, 0.0, 0.0, 0.0, 0.0, 0.0, 0.0, 0.0, 0.0, 0.0, 0.0, 0.0, 0.0, 0.0, 0.0, 0.0, 0.0, 0.0, 0.0, 0.0, 0.0, 0.0, 0.0, 0.0, 0.0, 0.0, 0.0, 0.0, 0.0, 0.0, 0.0, 0.0, 0.0, 0.0, 0.0, 0.0, 0.0, 0.0, 0.0, 0.0, 0.0, 0.0, 0.0, 0.0, 0.0, 0.0, 0.0, 0.0, 0.0, 0.0, 0.0, 0.0, 0.0, 0.0, 0.0, 0.0, 0.0, 0.0, 0.0, 0.0, 0.0, 0.0, 0.0, 0.0, 0.0, 0.0, 0.0, 0.0, 0.0, 0.0, 0.0, 0.0, 0.0, 0.0, 0.0, 0.0, 0.0, 0.0, 0.0, 0.0, 0.0, 0.0, 0.0, 0.0, 0.0, 0.0, 0.0, 0.0, 0.0, 0.0, 0.0, 0.0, 0.0, 0.0, 0.0, 0.0, 0.0, 0.0, 0.0, 0.0, 0.0, 0.0, 0.0, 0.0, 0.0, 0.0, 0.0, 0.0, 0.0, 0.0, 0.0, 0.0, 0.0, 0.0, 0.0, 0.0, 0.0, 0.0, 0.0, 0.0, 0.0, 0.0, 0.0, 0.0, 0.0, 0.0, 0.0, 0.0, 0.0, 0.0, 0.0, 0.0, 0.0, 0.0, 0.0, 0.0, 0.0, 0.0, 0.0, 0.0, 0.0, 0.0, 0.0, 0.0, 0.0, 0.0, 0.0, 0.0, 0.0, 0.0, 0.0, 0.0, 0.0, 0.0, 0.0, 0.0, 0.0, 0.0, 0.0, 0.0, 0.0, 0.0, 0.0, 0.0, 0.0, 0.0, 0.0, 0.0, 0.0, 0.0, 0.0, 0.0, 0.0, 0.0, 0.0, 0.0, 0.5, 1.0, 1.0, 1.0, 1.0, 1.0, 0.5, 1.0, 0.0, 0.0, 0.0, 0.0, 0.0, 0.0, 0.0, 0.0, 0.0, 0.0, 0.0, 0.0, 0.0, 0.0, 0.0, 0.0, 0.0, 0.0, 0.0, 0.0, 0.0, 0.0, 0.0, 0.0, 0.0, 0.0, 0.0, 0.0, 0.0, 0.0, 0.0, 0.0, 0.0, 0.0, 0.0, 0.0, 0.0, 0.0, 0.0, 0.0, 0.0, 0.0, 1.0, 1.0, 1.0, 1.0, 0.0, 0.0, 0.0, 0.0, 0.0, 0.0, 0.0, 0.0, 0.0, 0.0, 0.0, 0.0, 0.0, 0.0, 0.0, 0.0, 0.0, 0.0, 0.0, 0.0, 0.0, 0.0, 0.0, 0.0, 0.0, 0.0, 0.0, 0.0, 0.0, 0.0, 0.0, 0.0, 0.0, 0.0, 0.0, 0.0, 0.0, 0.0, 0.0, 0.0, 0.0, 0.0, 0.0, 0.0, 0.0, 0.0, 0.0, 0.0, 0.0, 0.0, 0.0, 0.0, 0.0, 0.0, 0.0, 0.0, 0.0, 0.0, 0.0, 0.0, 0.0, 0.0, 0.0, 0.0, 0.0, 0.0, 0.0, 0.0, 0.0, 0.0, 0.0, 0.0, 0.0, 0.0, 0.0, 0.0, 0.0, 0.0, 0.0, 0.0, 0.0, 0.0, 0.0, 0.0, 0.0, 0.0, 0.0, 0.0, 0.0, 0.0, 0.0, 0.0, 0.0, 0.0, 0.0, 0.0, 0.0, 0.0, 0.0, 0.0, 0.0, 0.0, 0.0, 0.0, 0.0, 0.0, 0.0, 0.0, 0.0, 0.0, 0.0, 0.0, 0.0, 0.0, 0.0, 0.0, 0.0, 0.0, 0.0, 0.0, 0.0, 0.0, 0.0, 0.0, 0.0, 0.0, 0.0, 0.0, 0.0, 0.0, 0.0, 0.0, 0.0, 0.0, 0.0, 0.0, 0.0, 0.0, 0.0, 0.0, 0.0, 0.0, 0.0, 0.0, 0.0, 0.0, 0.0, 0.0, 0.0, 0.0, 0.0, 0.0, 0.0, 0.0, 0.0, 0.0, 0.0, 0.0, 0.0, 0.0, 0.0, 0.0, 0.0, 0.0, 0.0, 0.0, 0.0, 0.0, 0.0, 0.0, 0.0, 0.0, 0.0, 0.0, 0.0, 0.0, 0.0, 0.0, 0.0, 0.0, 0.0, 0.0, 0.0, 0.0, 0.0, 0.0, 0.0, 0.0, 0.0, 0.0, 0.0, 0.0, 0.0, 0.0, 0.0, 0.0, 0.0, 0.0, 0.0, 0.0, 0.0, 0.0, 0.0, 0.0, 0.0, 0.0, 0.0, 0.0, 0.0, 0.0, 0.0, 0.0, 0.0, 0.0, 0.0, 0.0, 0.0, 0.0, 0.0, 0.0, 0.0, 0.0, 0.0, 0.0, 0.0, 0.0, 0.0, 0.0, 0.0, 0.0, 0.0, 0.0, 0.0, 0.0, 0.0, 0.0, 0.0, 0.0, 0.0, 0.0, 0.0, 0.0, 0.0, 0.0, 0.0, 0.0, 0.0, 0.0, 0.0, 0.0, 0.0, 0.0, 0.0, 0.0, 0.0, 0.0, 0.0, 0.0, 0.0, 0.0, 0.0, 0.0, 0.0, 0.0, 0.0, 0.0, 0.0, 0.0, 0.0, 0.0, 0.0, 0.0, 0.0, 0.0, 0.0, 0.0, 0.0, 0.0, 0.0, 0.0, 0.0, 0.0, 0.0, 0.0, 0.0, 0.0, 0.0, 0.0, 0.0, 0.0, 0.0, 0.0, 0.0, 0.0, 0.0, 0.0, 0.0, 0.0, 0.0, 0.0, 0.0, 0.0, 0.0, 0.0, 0.0, 0.0, 0.0, 0.0, 0.0, 0.0, 0.0, 0.0, 0.0, 0.0, 0.0, 0.0, 0.0, 0.0, 0.0, 0.0, 0.0, 0.0, 0.0, 0.0, 0.0, 0.0, 0.0, 0.0, 0.0, 0.0, 0.0, 0.0, 0.0, 0.0, 0.0, 0.0, 0.0, 0.0, 0.0, 0.0, 0.0, 0.0, 0.0, 0.0, 0.0, 0.0, 0.0, 0.0, 0.0, 0.0, 0.0, 0.0, 0.0, 0.0, 0.0, 0.0, 0.0, 0.0, 0.0, 0.0, 0.0, 0.0, 0.0, 0.0, 0.0, 0.0, 0.0, 0.0, 0.0, 0.0, 0.0, 0.0, 0.0, 0.0, 0.0, 0.0, 0.0, 0.0, 0.0, 0.0, 0.0, 0.0, 0.0, 0.0, 0.0, 0.0, 0.0, 0.0, 0.0, 0.0, 0.0, 0.0, 0.0, 0.0, 0.0, 0.0, 0.0, 0.0, 0.0, 0.0, 0.0, 0.0, 0.0, 0.0, 0.0, 0.0, 0.0, 0.0, 0.0, 0.0, 0.0, 0.0, 0.0, 0.0, 0.0, 0.0, 0.0, 0.0, 0.0, 0.0, 0.0, 0.0, 0.0, 0.0, 0.0, 0.0, 0.0, 0.0, 0.0, 0.0, 0.0, 0.0, 0.0, 0.0, 0.0, 0.0, 0.0, 0.0, 0.0, 0.0, 0.0, 0.0, 0.0, 0.0, 0.0, 0.0, 0.0, 0.0, 0.0, 0.0, 0.0, 0.0, 0.0, 0.0, 0.0, 0.0, 0.0, 0.0, 0.0, 0.0, 0.0, 0.0, 0.0, 0.0, 0.0, 0.0, 0.0, 0.0, 0.0, 0.0, 0.0, 0.0, 0.0, 0.0, 0.0, 0.0, 0.0, 0.0, 0.0, 0.0, 0.0, 0.0, 0.0, 0.0, 0.0, 0.0, 0.0, 0.0, 1.0, 1.0, 1.0, 1.0, 0.0, 0.0, 0.0, 0.0, 0.0, 0.0, 0.0, 0.0, 0.0, 0.0, 0.0, 0.0, 0.0, 0.0, 0.0, 0.0, 0.0, 0.0, 0.0, 0.0, 0.0, 0.0, 0.0, 0.0, 0.0, 0.0, 0.5, 1.0, 0.5, 1.0, 0.5, 1.0, 0.5, 1.0, 0.0, 0.0, 0.0, 0.0, 0.0, 0.0, 0.0, 0.0, 1.0, 1.0, 1.0, 1.0, 1.0, 1.0, 1.0, 1.0, 0.0, 0.0, 0.0, 0.0, 0.0, 0.0, 0.0, 0.0, 0.0, 0.0, 0.0, 0.0, 0.0, 0.0, 0.0, 0.0, 1.0, 1.0, 0.5, 1.0, 0.5, 1.0, 1.0, 1.0, 0.0, 0.0, 0.0, 0.0, 0.0, 0.0, 0.0, 0.0, 0.0, 0.0, 0.0, 0.0, 0.0, 0.0, 0.0, 0.0, 0.0, 0.0, 0.0, 0.0, 0.0, 0.0, 0.0, 0.0, 0.0, 0.0, 0.0, 0.0, 0.0, 0.0, 0.0, 0.0, 0.0, 0.0, 0.0, 0.0, 0.0, 0.0, 0.0, 0.0, 0.0, 0.0, 0.0, 0.0, 0.0, 0.0, 0.0, 0.0, 0.0, 0.0, 0.0, 0.0, 0.0, 0.0, 0.0, 0.0, 0.0, 0.0, 0.0, 0.0, 0.0, 0.0, 0.0, 0.0, 0.0, 0.0, 0.0, 0.0, 0.0, 0.0, 0.0, 0.0, 0.0, 0.0, 0.0, 0.0, 0.0, 0.0, 0.0, 0.0])
me_plane_002.use_remesh_fix_poles = True
me_plane_002.use_remesh_preserve_attributes = False
me_plane_002.update()
me_plane_003 = bpy.data.meshes.new('Plane.003')
me_plane_003.from_pydata([(-4.59, -0.04037, -16.99), (-3.325, -0.02857, -18.26), (-4.621, 3.273, -16.66), (-3.358, 3.533, -17.91), (-4.651, 6.459, -15.69), (-3.39, 6.958, -16.87), (-4.678, 9.396, -14.12), (-3.419, 10.11, -15.18), (-4.702, 11.97, -12.01), (-3.445, 12.88, -12.91), (-4.722, 14.08, -9.437), (-3.466, 15.15, -10.14), (-4.736, 15.65, -6.5), (-3.482, 16.84, -6.987), (-4.745, 16.62, -3.314), (-3.492, 17.88, -3.562), (-4.748, 16.94, 5.439e-07), (-3.495, 18.23, 5.378e-07), (-4.745, 16.62, 3.314), (-3.492, 17.88, 3.562), (-4.736, 15.65, 6.5), (-3.482, 16.84, 6.987), (-4.722, 14.08, 9.437), (-3.466, 15.15, 10.14), (-4.702, 11.97, 12.01), (-3.445, 12.88, 12.91), (-4.678, 9.396, 14.12), (-3.419, 10.11, 15.18), (-4.651, 6.459, 15.69), (-3.39, 6.958, 16.87), (-4.621, 3.273, 16.66), (-3.358, 3.533, 17.91), (-4.59, -0.04037, 16.99), (-3.325, -0.02857, 18.26), (-4.559, -3.354, 16.66), (-3.292, -3.59, 17.91), (-4.529, -6.54, 15.69), (-3.26, -7.015, 16.87), (-4.502, -9.477, 14.12), (-3.23, -10.17, 15.18), (-4.478, -12.05, 12.01), (-3.204, -12.94, 12.91), (-4.458, -14.16, 9.437), (-3.183, -15.21, 10.14), (-4.444, -15.73, 6.5), (-3.167, -16.89, 6.987), (-4.435, -16.7, 3.314), (-3.158, -17.93, 3.562), (-4.432, -17.02, -3.054e-07), (-3.155, -18.28, -3.559e-07), (-4.435, -16.7, -3.314), (-3.158, -17.93, -3.562), (-4.444, -15.73, -6.5), (-3.167, -16.89, -6.987), (-4.458, -14.16, -9.437), (-3.183, -15.21, -10.14), (-4.478, -12.05, -12.01), (-3.204, -12.94, -12.91), (-4.502, -9.477, -14.12), (-3.23, -10.17, -15.18), (-4.529, -6.54, -15.69), (-3.26, -7.015, -16.87), (-4.559, -3.354, -16.66), (-3.292, -3.59, -17.91), (4.54, 0.04477, -17.17), (3.457, 0.03467, -18.26), (3.423, 3.596, -17.91), (4.509, 3.394, -16.84), (3.391, 7.021, -16.87), (4.479, 6.614, -15.86), (3.362, 10.18, -15.18), (4.451, 9.582, -14.27), (3.336, 12.94, -12.91), (4.427, 12.18, -12.14), (3.315, 15.21, -10.14), (4.407, 14.32, -9.538), (3.299, 16.9, -6.987), (4.392, 15.91, -6.57), (3.29, 17.94, -3.562), (4.383, 16.88, -3.349), (3.286, 18.29, 2.596e-07), (4.38, 17.21, 1.49e-07), (3.29, 17.94, 3.562), (4.383, 16.88, 3.349), (3.299, 16.9, 6.987), (4.392, 15.91, 6.57), (3.315, 15.21, 10.14), (4.407, 14.32, 9.538), (3.336, 12.94, 12.91), (4.427, 12.18, 12.14), (3.362, 10.18, 15.18), (4.451, 9.582, 14.27), (3.391, 7.021, 16.87), (4.479, 6.614, 15.86), (3.423, 3.596, 17.91), (4.509, 3.394, 16.84), (3.457, 0.03467, 18.26), (4.54, 0.04477, 17.17), (3.49, -3.527, 17.91), (4.571, -3.304, 16.84), (3.522, -6.952, 16.87), (4.601, -6.525, 15.86), (3.551, -10.11, 15.18), (4.629, -9.493, 14.27), (3.577, -12.87, 12.91), (4.653, -12.09, 12.14), (3.598, -15.14, 10.14), (4.673, -14.23, 9.538), (3.614, -16.83, 6.987), (4.688, -15.82, 6.57), (3.623, -17.87, 3.562), (4.697, -16.79, 3.349), (3.627, -18.22, -6.34e-07), (4.7, -17.12, -6.631e-07), (3.623, -17.87, -3.562), (4.697, -16.79, -3.349), (3.614, -16.83, -6.987), (4.688, -15.82, -6.57), (3.598, -15.14, -10.14), (4.673, -14.23, -9.538), (3.577, -12.87, -12.91), (4.653, -12.09, -12.14), (3.551, -10.11, -15.18), (4.629, -9.493, -14.27), (3.522, -6.952, -16.87), (4.601, -6.525, -15.86), (3.49, -3.527, -17.91), (4.571, -3.304, -16.84)], [], [(65, 1, 3, 66), (70, 7, 9, 72), (72, 9, 11, 74), (74, 11, 13, 76), (76, 13, 15, 78), (78, 15, 17, 80), (80, 17, 19, 82), (82, 19, 21, 84), (84, 21, 23, 86), (86, 23, 25, 88), (88, 25, 27, 90), (90, 27, 29, 92), (92, 29, 31, 94), (94, 31, 33, 96), (96, 33, 35, 98), (98, 35, 37, 100), (100, 37, 39, 102), (102, 39, 41, 104), (104, 41, 43, 106), (106, 43, 45, 108), (108, 45, 47, 110), (110, 47, 49, 112), (112, 49, 51, 114), (114, 51, 53, 116), (116, 53, 55, 118), (118, 55, 57, 120), (120, 57, 59, 122), (122, 59, 61, 124), (124, 61, 63, 126), (66, 3, 5, 68), (68, 5, 7, 70), (126, 63, 1, 65), (3, 1, 0, 2), (5, 3, 2, 4), (7, 5, 4, 6), (9, 7, 6, 8), (11, 9, 8, 10), (13, 11, 10, 12), (15, 13, 12, 14), (17, 15, 14, 16), (19, 17, 16, 18), (21, 19, 18, 20), (23, 21, 20, 22), (25, 23, 22, 24), (27, 25, 24, 26), (29, 27, 26, 28), (31, 29, 28, 30), (33, 31, 30, 32), (35, 33, 32, 34), (37, 35, 34, 36), (39, 37, 36, 38), (41, 39, 38, 40), (43, 41, 40, 42), (45, 43, 42, 44), (47, 45, 44, 46), (49, 47, 46, 48), (51, 49, 48, 50), (53, 51, 50, 52), (55, 53, 52, 54), (57, 55, 54, 56), (59, 57, 56, 58), (61, 59, 58, 60), (63, 61, 60, 62), (1, 63, 62, 0), (2, 0, 62, 60, 58, 56, 54, 52, 50, 48, 46, 44, 42, 40, 38, 36, 34, 32, 30, 28, 26, 24, 22, 20, 18, 16, 14, 12, 10, 8, 6, 4), (65, 66, 67, 64), (66, 68, 69, 67), (68, 70, 71, 69), (70, 72, 73, 71), (72, 74, 75, 73), (74, 76, 77, 75), (76, 78, 79, 77), (78, 80, 81, 79), (80, 82, 83, 81), (82, 84, 85, 83), (84, 86, 87, 85), (86, 88, 89, 87), (88, 90, 91, 89), (90, 92, 93, 91), (92, 94, 95, 93), (94, 96, 97, 95), (96, 98, 99, 97), (98, 100, 101, 99), (100, 102, 103, 101), (102, 104, 105, 103), (104, 106, 107, 105), (106, 108, 109, 107), (108, 110, 111, 109), (110, 112, 113, 111), (112, 114, 115, 113), (114, 116, 117, 115), (116, 118, 119, 117), (118, 120, 121, 119), (120, 122, 123, 121), (122, 124, 125, 123), (124, 126, 127, 125), (126, 65, 64, 127), (64, 67, 69, 71, 73, 75, 77, 79, 81, 83, 85, 87, 89, 91, 93, 95, 97, 99, 101, 103, 105, 107, 109, 111, 113, 115, 117, 119, 121, 123, 125, 127)])
_uv = me_plane_003.uv_layers.new(name='UVMap')
_uv.uv.foreach_set('vector', [1.0, 0.5593, 1.0, 0.9307, 0.9688, 0.9307, 0.9688, 0.5593, 0.9062, 0.5593, 0.9062, 0.9307, 0.875, 0.9307, 0.875, 0.5593, 0.875, 0.5593, 0.875, 0.9307, 0.8438, 0.9307, 0.8438, 0.5593, 0.8438, 0.5593, 0.8438, 0.9307, 0.8125, 0.9307, 0.8125, 0.5593, 0.8125, 0.5593, 0.8125, 0.9307, 0.7812, 0.9307, 0.7812, 0.5593, 0.7812, 0.5593, 0.7812, 0.9307, 0.75, 0.9307, 0.75, 0.5593, 0.75, 0.5593, 0.75, 0.9307, 0.7188, 0.9307, 0.7188, 0.5593, 0.7188, 0.5593, 0.7188, 0.9307, 0.6875, 0.9307, 0.6875, 0.5593, 0.6875, 0.5593, 0.6875, 0.9307, 0.6562, 0.9307, 0.6562, 0.5593, 0.6562, 0.5593, 0.6562, 0.9307, 0.625, 0.9307, 0.625, 0.5593, 0.625, 0.5593, 0.625, 0.9307, 0.5938, 0.9307, 0.5938, 0.5593, 0.5938, 0.5593, 0.5938, 0.9307, 0.5625, 0.9307, 0.5625, 0.5593, 0.5625, 0.5593, 0.5625, 0.9307, 0.5312, 0.9307, 0.5312, 0.5593, 0.5312, 0.5593, 0.5312, 0.9307, 0.5, 0.9307, 0.5, 0.5593, 0.5, 0.5593, 0.5, 0.9307, 0.4688, 0.9307, 0.4688, 0.5593, 0.4688, 0.5593, 0.4688, 0.9307, 0.4375, 0.9307, 0.4375, 0.5593, 0.4375, 0.5593, 0.4375, 0.9307, 0.4062, 0.9307, 0.4062, 0.5593, 0.4062, 0.5593, 0.4062, 0.9307, 0.375, 0.9307, 0.375, 0.5593, 0.375, 0.5593, 0.375, 0.9307, 0.3438, 0.9307, 0.3438, 0.5593, 0.3438, 0.5593, 0.3438, 0.9307, 0.3125, 0.9307, 0.3125, 0.5593, 0.3125, 0.5593, 0.3125, 0.9307, 0.2812, 0.9307, 0.2812, 0.5593, 0.2812, 0.5593, 0.2812, 0.9307, 0.25, 0.9307, 0.25, 0.5593, 0.25, 0.5593, 0.25, 0.9307, 0.2187, 0.9307, 0.2188, 0.5593, 0.2188, 0.5593, 0.2188, 0.9307, 0.1875, 0.9307, 0.1875, 0.5593, 0.1875, 0.5593, 0.1875, 0.9307, 0.1563, 0.9307, 0.1562, 0.5593, 0.1562, 0.5593, 0.1562, 0.9307, 0.125, 0.9307, 0.125, 0.5593, 0.125, 0.5593, 0.125, 0.9307, 0.09375, 0.9307, 0.09375, 0.5593, 0.09375, 0.5593, 0.09375, 0.9307, 0.0625, 0.9307, 0.0625, 0.5593, 0.0625, 0.5593, 0.0625, 0.9307, 0.03125, 0.9307, 0.03125, 0.5593, 0.9688, 0.5593, 0.9688, 0.9307, 0.9375, 0.9307, 0.9375, 0.5593, 0.9375, 0.5593, 0.9375, 0.9307, 0.9063, 0.9307, 0.9062, 0.5593, 0.03125, 0.5593, 0.03125, 0.9307, 0.0, 0.9307, 0.0, 0.5593, 0.9688, 0.9307, 1.0, 0.9307, 0.9989, 1.0, 0.9698, 1.0, 0.9375, 0.9307, 0.9688, 0.9307, 0.9677, 1.0, 0.9386, 1.0, 0.9063, 0.9307, 0.9375, 0.9307, 0.9364, 1.0, 0.9073, 1.0, 0.875, 0.9307, 0.9062, 0.9307, 0.9052, 1.0, 0.8761, 1.0, 0.8438, 0.9307, 0.875, 0.9307, 0.8739, 1.0, 0.8448, 1.0, 0.8125, 0.9307, 0.8438, 0.9307, 0.8427, 1.0, 0.8136, 1.0, 0.7812, 0.9307, 0.8125, 0.9307, 0.8114, 1.0, 0.7823, 1.0, 0.75, 0.9307, 0.7812, 0.9307, 0.7802, 1.0, 0.7511, 1.0, 0.7188, 0.9307, 0.75, 0.9307, 0.7489, 1.0, 0.7198, 1.0, 0.6875, 0.9307, 0.7188, 0.9307, 0.7177, 1.0, 0.6886, 1.0, 0.6562, 0.9307, 0.6875, 0.9307, 0.6864, 1.0, 0.6573, 1.0, 0.625, 0.9307, 0.6562, 0.9307, 0.6552, 1.0, 0.6261, 1.0, 0.5938, 0.9307, 0.625, 0.9307, 0.6239, 1.0, 0.5948, 1.0, 0.5625, 0.9307, 0.5938, 0.9307, 0.5927, 1.0, 0.5636, 1.0, 0.5312, 0.9307, 0.5625, 0.9307, 0.5614, 1.0, 0.5323, 1.0, 0.5, 0.9307, 0.5312, 0.9307, 0.5302, 1.0, 0.5011, 1.0, 0.4688, 0.9307, 0.5, 0.9307, 0.4989, 1.0, 0.4698, 1.0, 0.4375, 0.9307, 0.4688, 0.9307, 0.4677, 1.0, 0.4386, 1.0, 0.4062, 0.9307, 0.4375, 0.9307, 0.4364, 1.0, 0.4073, 1.0, 0.375, 0.9307, 0.4062, 0.9307, 0.4052, 1.0, 0.3761, 1.0, 0.3438, 0.9307, 0.375, 0.9307, 0.3739, 1.0, 0.3448, 1.0, 0.3125, 0.9307, 0.3438, 0.9307, 0.3427, 1.0, 0.3136, 1.0, 0.2812, 0.9307, 0.3125, 0.9307, 0.3114, 1.0, 0.2823, 1.0, 0.25, 0.9307, 0.2812, 0.9307, 0.2802, 1.0, 0.2511, 1.0, 0.2187, 0.9307, 0.25, 0.9307, 0.2489, 1.0, 0.2198, 1.0, 0.1875, 0.9307, 0.2188, 0.9307, 0.2177, 1.0, 0.1886, 1.0, 0.1563, 0.9307, 0.1875, 0.9307, 0.1864, 1.0, 0.1573, 1.0, 0.125, 0.9307, 0.1562, 0.9307, 0.1552, 1.0, 0.1261, 1.0, 0.09375, 0.9307, 0.125, 0.9307, 0.1239, 1.0, 0.09484, 1.0, 0.0625, 0.9307, 0.09375, 0.9307, 0.09266, 1.0, 0.06359, 1.0, 0.03125, 0.9307, 0.0625, 0.9307, 0.06141, 1.0, 0.03234, 1.0, 0.0, 0.9307, 0.03125, 0.9307, 0.03016, 1.0, 0.001088, 1.0, 0.2936, 0.469, 0.25, 0.4733, 0.2064, 0.469, 0.1646, 0.4563, 0.1259, 0.4357, 0.09211, 0.4079, 0.06434, 0.3741, 0.04371, 0.3354, 0.031, 0.2936, 0.02671, 0.25, 0.031, 0.2064, 0.04371, 0.1646, 0.06434, 0.1259, 0.09211, 0.09211, 0.1259, 0.06434, 0.1646, 0.04371, 0.2064, 0.031, 0.25, 0.02671, 0.2936, 0.031, 0.3354, 0.04371, 0.3741, 0.06434, 0.4079, 0.09211, 0.4357, 0.1259, 0.4563, 0.1646, 0.469, 0.2064, 0.4733, 0.25, 0.469, 0.2936, 0.4563, 0.3354, 0.4357, 0.3741, 0.4079, 0.4079, 0.3741, 0.4357, 0.3354, 0.4563, 1.0, 0.5593, 0.9688, 0.5593, 0.9697, 0.5, 0.9991, 0.5, 0.9688, 0.5593, 0.9375, 0.5593, 0.9384, 0.5, 0.9678, 0.5, 0.9375, 0.5593, 0.9062, 0.5593, 0.9072, 0.5, 0.9366, 0.5, 0.9062, 0.5593, 0.875, 0.5593, 0.8759, 0.5, 0.9053, 0.5, 0.875, 0.5593, 0.8438, 0.5593, 0.8447, 0.5, 0.8741, 0.5, 0.8438, 0.5593, 0.8125, 0.5593, 0.8134, 0.5, 0.8428, 0.5, 0.8125, 0.5593, 0.7812, 0.5593, 0.7822, 0.5, 0.8116, 0.5, 0.7812, 0.5593, 0.75, 0.5593, 0.7509, 0.5, 0.7803, 0.5, 0.75, 0.5593, 0.7188, 0.5593, 0.7197, 0.5, 0.7491, 0.5, 0.7188, 0.5593, 0.6875, 0.5593, 0.6884, 0.5, 0.7178, 0.5, 0.6875, 0.5593, 0.6562, 0.5593, 0.6572, 0.5, 0.6866, 0.5, 0.6562, 0.5593, 0.625, 0.5593, 0.6259, 0.5, 0.6553, 0.5, 0.625, 0.5593, 0.5938, 0.5593, 0.5947, 0.5, 0.6241, 0.5, 0.5938, 0.5593, 0.5625, 0.5593, 0.5634, 0.5, 0.5928, 0.5, 0.5625, 0.5593, 0.5312, 0.5593, 0.5322, 0.5, 0.5616, 0.5, 0.5312, 0.5593, 0.5, 0.5593, 0.5009, 0.5, 0.5303, 0.5, 0.5, 0.5593, 0.4688, 0.5593, 0.4697, 0.5, 0.4991, 0.5, 0.4688, 0.5593, 0.4375, 0.5593, 0.4384, 0.5, 0.4678, 0.5, 0.4375, 0.5593, 0.4062, 0.5593, 0.4072, 0.5, 0.4366, 0.5, 0.4062, 0.5593, 0.375, 0.5593, 0.3759, 0.5, 0.4053, 0.5, 0.375, 0.5593, 0.3438, 0.5593, 0.3447, 0.5, 0.3741, 0.5, 0.3438, 0.5593, 0.3125, 0.5593, 0.3134, 0.5, 0.3428, 0.5, 0.3125, 0.5593, 0.2812, 0.5593, 0.2822, 0.5, 0.3116, 0.5, 0.2812, 0.5593, 0.25, 0.5593, 0.2509, 0.5, 0.2803, 0.5, 0.25, 0.5593, 0.2188, 0.5593, 0.2197, 0.5, 0.2491, 0.5, 0.2188, 0.5593, 0.1875, 0.5593, 0.1884, 0.5, 0.2178, 0.5, 0.1875, 0.5593, 0.1562, 0.5593, 0.1572, 0.5, 0.1866, 0.5, 0.1562, 0.5593, 0.125, 0.5593, 0.1259, 0.5, 0.1553, 0.5, 0.125, 0.5593, 0.09375, 0.5593, 0.09468, 0.5, 0.1241, 0.5, 0.09375, 0.5593, 0.0625, 0.5593, 0.06343, 0.5, 0.09282, 0.5, 0.0625, 0.5593, 0.03125, 0.5593, 0.03218, 0.5, 0.06157, 0.5, 0.03125, 0.5593, 0.0, 0.5593, 0.0009319, 0.5, 0.03032, 0.5, 0.75, 0.4757, 0.794, 0.4713, 0.8364, 0.4585, 0.8754, 0.4377, 0.9096, 0.4096, 0.9377, 0.3754, 0.9585, 0.3364, 0.9714, 0.294, 0.9757, 0.25, 0.9713, 0.206, 0.9585, 0.1636, 0.9377, 0.1246, 0.9096, 0.09042, 0.8754, 0.06235, 0.8364, 0.04149, 0.794, 0.02865, 0.75, 0.02431, 0.706, 0.02865, 0.6636, 0.04149, 0.6246, 0.06235, 0.5904, 0.09042, 0.5623, 0.1246, 0.5415, 0.1636, 0.5286, 0.206, 0.5243, 0.25, 0.5286, 0.294, 0.5415, 0.3364, 0.5623, 0.3754, 0.5904, 0.4096, 0.6246, 0.4377, 0.6636, 0.4585, 0.706, 0.4714])
me_plane_003.use_remesh_fix_poles = True
me_plane_003.use_remesh_preserve_attributes = False
me_plane_003.update()

# ---- objects
ob_base = bpy.data.objects.new('base', me_atracci_n_parque_centrox2_final)
ob_lever = bpy.data.objects.new('lever', me_plane)
ob_wheel = bpy.data.objects.new('wheel', me_plane_001)
ob_base_001 = bpy.data.objects.new('base.001', me_atracci_n_parque_centrox2_final_005)
ob_lever_001 = bpy.data.objects.new('lever.001', me_plane_002)
ob_wheel_001 = bpy.data.objects.new('wheel.001', me_plane_003)

# ---- transforms, parenting, visibility, modifiers, constraints
ob_base.location = (0.0, 0.0, 0.0)
_vg = ob_base.vertex_groups.new(name='Base')
ob_lever.location = (0.0, 0.0, 0.0)
ob_lever.rotation_euler = (-0.0, 1.571, 0.0)
ob_wheel.location = (-6.67e-33, -0.1353, -3.004e-17)
ob_wheel.rotation_euler = (-0.0, 1.571, 0.0)
ob_base_001.location = (0.0, 0.0, 0.0)
_vg = ob_base_001.vertex_groups.new(name='Base')
ob_lever_001.location = (0.0, 0.0, 0.0)
ob_lever_001.rotation_euler = (-0.0, 1.571, 0.0)
ob_wheel_001.location = (6.939e-18, 2.98e-08, -1.164e-10)
ob_wheel_001.rotation_euler = (1.571, 1.579, 1.571)

# ---- collection membership
col_collection.objects.link(ob_base)
col_collection.objects.link(ob_lever)
col_collection.objects.link(ob_wheel)
col_collection_2.objects.link(ob_base_001)
col_collection_2.objects.link(ob_lever_001)
col_collection_2.objects.link(ob_wheel_001)

# ---- scene / render settings (as saved in the file)
scene.frame_start = 1; scene.frame_end = 250; scene.frame_set(1)
scene.render.engine = 'BLENDER_EEVEE_NEXT'
scene.cycles.sampling_pattern = 'TABULATED_SOBOL'
scene.cycles.use_light_tree = False
scene.view_settings.view_transform = 'Filmic'
bpy.context.view_layer.update()

# ---- added for rendering (the .blend has no active camera and no usable light): camera, sun
cam_auto = bpy.data.cameras.new('AutoCamera')
cam_auto.lens = 50.0
cam_auto.sensor_width = 36.0
cam_auto.clip_end = 1312.32
ob_auto_camera = bpy.data.objects.new('AutoCamera', cam_auto)
scene.collection.objects.link(ob_auto_camera)
ob_auto_camera.location = (74.7765, -81.732, 45.7713)
ob_auto_camera.rotation_euler = (1.09748, -7.21219e-08, 0.694738)
scene.camera = ob_auto_camera
light_auto_sun = bpy.data.lights.new('AutoSun', 'SUN')
light_auto_sun.energy = 3.0
light_auto_sun.angle = 0.0523599
ob_auto_sun = bpy.data.objects.new('AutoSun', light_auto_sun)
scene.collection.objects.link(ob_auto_sun)
ob_auto_sun.rotation_euler = (0.872665, 0.174533, 0.523599)
bpy.context.view_layer.update()
